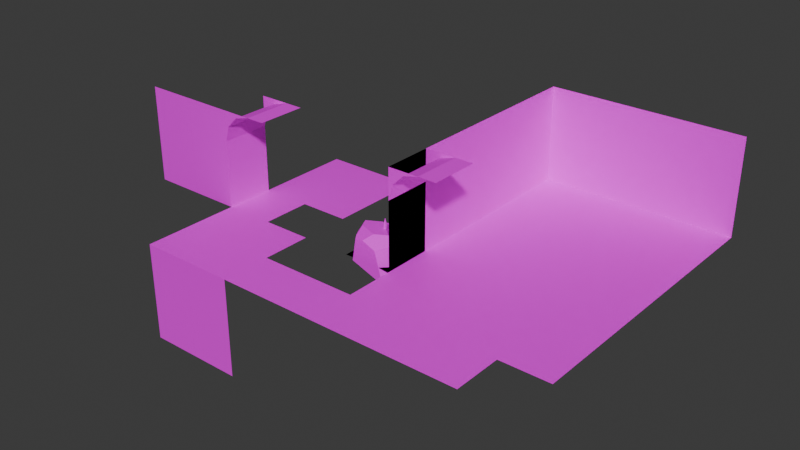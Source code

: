# Source: level-blocks.blend  (saved by Blender 4.0.36; exported with 4.5.12 LTS)
import bpy
from mathutils import Matrix  # noqa: F401  (used for matrix-valued properties, if any)

bpy.ops.wm.read_factory_settings(use_empty=True)
scene = bpy.context.scene
scene.name = 'Scene'

# ---- collections
col_collection = bpy.data.collections.new('Collection'); scene.collection.children.link(col_collection)

# ---- images (referenced by path relative to the original .blend; pixels are not part of the script)
import os
ASSET_DIR = os.environ.get("B2B_ASSET_DIR", "")  # directory of the original .blend (textures are referenced by path, not embedded)
HERE = os.path.dirname(os.path.abspath(__file__))  # packed textures are extracted next to this script under _unpacked/

def load_image(name, relpath, width, height, colorspace="sRGB"):
    """Load a texture the original file referenced (path relative to the .blend, or extracted next to this script)."""
    p = next((c for c in (os.path.join(HERE, relpath), os.path.join(ASSET_DIR, relpath)) if relpath and os.path.exists(c)), "")
    if p:
        img = bpy.data.images.load(p, check_existing=True)
        img.name = name
    else:  # same state as the original file: an image datablock whose file is absent (Cycles renders it pink)
        img = bpy.data.images.new(name, width, height)
        img.source = "FILE"
        img.filepath = "//" + (relpath or name)
    img.colorspace_settings.name = colorspace
    return img
img_db8_dither_png = load_image('db8-dither.png', 'db8-dither.png', 1024, 1024, 'sRGB')
img_dawnbringers_8_color_8x_png_001 = load_image('dawnbringers-8-color-8x.png.001', 'dawnbringers-8-color-8x.png', 1024, 1024, 'sRGB')
img_crate_tex_png_001 = load_image('crate_tex.png.001', 'crate_tex.png', 1024, 1024, 'sRGB')

# ---- materials (node trees are filled in below, after node groups)
mat_material_002 = bpy.data.materials.new('Material.002')
mat_material_002.alpha_threshold = 0.0
mat_material_002.use_transparent_shadow = False
mat_material_002.roughness = 0.5
mat_material_002.line_color = (0.0, 0.0, 0.0, 1.0)
mat_material = bpy.data.materials.new('Material')
mat_material.alpha_threshold = 0.0
mat_material.use_transparent_shadow = False
mat_material.roughness = 0.5
mat_material.line_color = (0.0, 0.0, 0.0, 1.0)
mat_material_001 = bpy.data.materials.new('Material.001')
mat_material_001.alpha_threshold = 0.0
mat_material_001.use_transparent_shadow = False
mat_material_001.roughness = 0.5
mat_material_001.line_color = (0.0, 0.0, 0.0, 1.0)

# ---- material node trees
mat_material_002.use_nodes = True; mat_material_002.node_tree.nodes.clear()
_N = mat_material_002.node_tree.nodes; _L = mat_material_002.node_tree.links
n0 = _N.new('ShaderNodeOutputMaterial'); n0.name = 'Material Output'; n0.location = (300, 300)
n1 = _N.new('ShaderNodeBsdfPrincipled'); n1.name = 'Principled BSDF'; n1.location = (10, 300)
n1.inputs[3].default_value = 1.45
n2 = _N.new('ShaderNodeTexImage'); n2.name = 'Image Texture'; n2.location = (-280, 280)
n2.image = img_db8_dither_png
n2.interpolation = 'Closest'
_L.new(n1.outputs[0], n0.inputs[0])
_L.new(n2.outputs[0], n1.inputs[0])
n0.is_active_output = True
mat_material.use_nodes = True; mat_material.node_tree.nodes.clear()
_N = mat_material.node_tree.nodes; _L = mat_material.node_tree.links
n0 = _N.new('ShaderNodeOutputMaterial'); n0.name = 'Material Output'; n0.location = (300, 300)
n1 = _N.new('ShaderNodeBsdfPrincipled'); n1.name = 'Principled BSDF'; n1.location = (10, 300)
n1.inputs[3].default_value = 1.45
n2 = _N.new('ShaderNodeTexImage'); n2.name = 'Image Texture'; n2.location = (-280, 280)
n2.image = img_dawnbringers_8_color_8x_png_001
_L.new(n1.outputs[0], n0.inputs[0])
_L.new(n2.outputs[0], n1.inputs[0])
n0.is_active_output = True
mat_material_001.use_nodes = True; mat_material_001.node_tree.nodes.clear()
_N = mat_material_001.node_tree.nodes; _L = mat_material_001.node_tree.links
n0 = _N.new('ShaderNodeOutputMaterial'); n0.name = 'Material Output'; n0.location = (300, 300)
n1 = _N.new('ShaderNodeBsdfPrincipled'); n1.name = 'Principled BSDF'; n1.location = (10, 300)
n1.inputs[3].default_value = 1.45
n2 = _N.new('ShaderNodeTexImage'); n2.name = 'Image Texture'; n2.location = (-280, 280)
n2.image = img_crate_tex_png_001
n2.interpolation = 'Closest'
_L.new(n1.outputs[0], n0.inputs[0])
_L.new(n2.outputs[0], n1.inputs[0])
n0.is_active_output = True

# ---- world
world_world = bpy.data.worlds.new('World'); scene.world = world_world
world_world.use_nodes = True; world_world.node_tree.nodes.clear()
_N = world_world.node_tree.nodes; _L = world_world.node_tree.links
n0 = _N.new('ShaderNodeOutputWorld'); n0.name = 'World Output'; n0.location = (300, 300)
n1 = _N.new('ShaderNodeBackground'); n1.name = 'Background'; n1.location = (10, 300)
n1.inputs[0].default_value = (0.05088, 0.05088, 0.05088, 1.0)
_L.new(n1.outputs[0], n0.inputs[0])
n0.is_active_output = True
world_world.color = (0.05088, 0.05088, 0.05088)
world_world.use_sun_shadow = False
world_world.sun_shadow_jitter_overblur = 0.0

# ---- meshes
me_cube_001 = bpy.data.meshes.new('Cube.001')
me_cube_001.from_pydata([(1.0, 1.0, 4.0), (1.0, 1.0, 0.0), (1.0, -1.0, 4.0), (1.0, -1.0, 0.0), (1.0, 1.0, 3.333), (1.0, 1.0, 2.667), (1.0, 1.0, 2.0), (1.0, 1.0, 1.333), (1.0, 1.0, 0.6667), (1.0, -1.0, 3.333), (1.0, -1.0, 2.667), (1.0, -1.0, 2.0), (1.0, -1.0, 1.333), (1.0, -1.0, 0.6667), (1.0, 0.0, 4.0), (1.0, 0.0, 0.0), (1.0, 0.0, 0.6667), (1.0, 0.0, 1.333), (1.0, 0.0, 2.0), (1.0, 0.0, 2.667), (1.0, 0.0, 3.333)], [], [(20, 14, 2, 9), (15, 16, 13, 3), (16, 17, 12, 13), (17, 18, 11, 12), (18, 19, 10, 11), (19, 20, 9, 10), (5, 4, 20, 19), (6, 5, 19, 18), (7, 6, 18, 17), (8, 7, 17, 16), (1, 8, 16, 15), (4, 0, 14, 20)])
_uv = me_cube_001.uv_layers.new(name='UVMap')
_uv.uv.foreach_set('vector', [0.4919, 0.998, 0.4337, 0.998, 0.4337, 0.998, 0.4919, 0.998, 0.2539, 0.9879, 0.3682, 0.9879, 0.3682, 0.9879, 0.2539, 0.9879, 0.3809, 0.998, 0.396, 0.998, 0.396, 0.998, 0.3809, 0.998, 0.4082, 0.9879, 0.4233, 0.9879, 0.4233, 0.9879, 0.4082, 0.9879, 0.4437, 0.998, 0.4588, 0.998, 0.4588, 0.998, 0.4437, 0.998, 0.47, 0.9879, 0.4851, 0.9879, 0.4851, 0.9879, 0.47, 0.9879, 0.47, 0.9929, 0.4851, 0.9929, 0.4851, 0.9929, 0.47, 0.9929, 0.4437, 0.998, 0.4588, 0.998, 0.4588, 0.998, 0.4437, 0.998, 0.4082, 0.9929, 0.4233, 0.9929, 0.4233, 0.9929, 0.4082, 0.9929, 0.3809, 0.998, 0.396, 0.998, 0.396, 0.998, 0.3809, 0.998, 0.2539, 0.9929, 0.3682, 0.9929, 0.3682, 0.9929, 0.2539, 0.9929, 0.4919, 0.998, 0.4337, 0.998, 0.4337, 0.998, 0.4919, 0.998])
me_cube_001.materials.append(mat_material_002)
me_cube_001.use_mirror_vertex_groups = False
me_cube_001.update()
me_cube_002 = bpy.data.meshes.new('Cube.002')
me_cube_002.from_pydata([(1.0, -1.0, 4.0), (1.0, -1.0, 0.0), (1.0, 1.0, 4.0), (1.0, 1.0, 0.0), (1.0, -1.0, 3.333), (1.0, -1.0, 2.667), (1.0, -1.0, 2.0), (1.0, -1.0, 1.333), (1.0, -1.0, 0.6667), (1.0, 1.0, 3.333), (1.0, 1.0, 2.667), (1.0, 1.0, 2.0), (1.0, 1.0, 1.333), (1.0, 1.0, 0.6667), (1.0, 0.0, 4.0), (1.0, 0.0, 0.0), (1.0, 0.0, 0.6667), (1.0, 0.0, 1.333), (1.0, 0.0, 2.0), (1.0, 0.0, 2.667), (1.0, 0.0, 3.333)], [], [(20, 9, 2, 14), (15, 3, 13, 16), (16, 13, 12, 17), (17, 12, 11, 18), (18, 11, 10, 19), (19, 10, 9, 20), (5, 19, 20, 4), (6, 18, 19, 5), (7, 17, 18, 6), (8, 16, 17, 7), (1, 15, 16, 8), (4, 20, 14, 0)])
_uv = me_cube_002.uv_layers.new(name='UVMap')
_uv.uv.foreach_set('vector', [0.4663, 0.7233, 0.4663, 0.7233, 0.4663, 0.7233, 0.4663, 0.7233, 0.4714, 0.706, 0.4714, 0.706, 0.4714, 0.706, 0.4714, 0.706, 0.4663, 0.7233, 0.4663, 0.7233, 0.4663, 0.7233, 0.4663, 0.7233, 0.4714, 0.706, 0.4714, 0.706, 0.4714, 0.706, 0.4714, 0.706, 0.4663, 0.7233, 0.4663, 0.7233, 0.4663, 0.7233, 0.4663, 0.7233, 0.4714, 0.706, 0.4714, 0.706, 0.4714, 0.706, 0.4714, 0.706, 0.4703, 0.7111, 0.4703, 0.7111, 0.4703, 0.7111, 0.4703, 0.7111, 0.4663, 0.7233, 0.4663, 0.7233, 0.4663, 0.7233, 0.4663, 0.7233, 0.4703, 0.7111, 0.4703, 0.7111, 0.4703, 0.7111, 0.4703, 0.7111, 0.4663, 0.7233, 0.4663, 0.7233, 0.4663, 0.7233, 0.4663, 0.7233, 0.4703, 0.7111, 0.4703, 0.7111, 0.4703, 0.7111, 0.4703, 0.7111, 0.4663, 0.7233, 0.4663, 0.7233, 0.4663, 0.7233, 0.4663, 0.7233])
me_cube_002.materials.append(mat_material)
me_cube_002.use_mirror_vertex_groups = False
me_cube_002.update()
me_plane = bpy.data.meshes.new('Plane')
me_plane.from_pydata([(-1.0, -1.0, 0.0), (1.0, -1.0, 0.0), (-1.0, 1.0, 0.0), (1.0, 1.0, 0.0)], [], [(0, 1, 3, 2)])
_uv = me_plane.uv_layers.new(name='UVMap')
_uv.uv.foreach_set('vector', [0.5403, 0.7194, 0.5403, 0.7194, 0.5403, 0.7194, 0.5403, 0.7194])
me_plane.materials.append(mat_material)
me_plane.update()
me_plane_001 = bpy.data.meshes.new('Plane.001')
me_plane_001.from_pydata([(-1.0, -1.0, 0.0), (1.0, -1.0, 0.0), (-1.0, 1.0, 0.0), (1.0, 1.0, 0.0), (0.0, -1.0, 0.0), (0.0, 1.0, 0.0), (-1.0, 0.0, 0.0), (1.0, 0.0, 0.0), (0.0, 0.0, 0.0)], [], [(8, 7, 3, 5), (6, 8, 5, 2), (0, 4, 8, 6), (4, 1, 7, 8)])
_uv = me_plane_001.uv_layers.new(name='UVMap')
_uv.uv.foreach_set('vector', [0.5364, 0.708, 0.5364, 0.708, 0.5364, 0.708, 0.5364, 0.708, 0.5353, 0.7187, 0.5353, 0.7187, 0.5353, 0.7187, 0.5353, 0.7187, 0.5364, 0.708, 0.5364, 0.708, 0.5364, 0.708, 0.5364, 0.708, 0.5353, 0.7187, 0.5353, 0.7187, 0.5353, 0.7187, 0.5353, 0.7187])
me_plane_001.materials.append(mat_material)
me_plane_001.update()
me_cube_006 = bpy.data.meshes.new('Cube.006')
me_cube_006.from_pydata([(1.0, -1.0, 0.0), (1.0, 1.0, 0.0), (1.0, -1.0, 2.667), (1.0, -1.0, 2.0), (1.0, -1.0, 1.333), (1.0, -1.0, 0.6667), (1.0, 1.0, 2.667), (1.0, 1.0, 2.0), (1.0, 1.0, 1.333), (1.0, 1.0, 0.6667), (1.0, 0.0, 0.0), (1.0, 0.0, 0.6667), (1.0, 0.0, 1.333), (1.0, 0.0, 2.0), (1.0, 0.0, 2.667), (3.0, -1.0, 4.0), (3.0, 1.0, 4.0), (3.0, 0.0, 4.0), (1.0, -1.0, 2.75), (2.25, -1.0, 4.0), (1.167, -1.0, 3.375), (1.625, -1.0, 3.833), (2.25, 1.0, 4.0), (1.0, 1.0, 2.75), (1.625, 1.0, 3.833), (1.167, 1.0, 3.375), (2.25, 0.0, 4.0), (1.0, 0.0, 2.75), (1.625, 0.0, 3.833), (1.167, 0.0, 3.375), (1.0, -1.0, 3.333), (1.0, -1.0, 4.0), (1.0, 1.0, 2.75), (2.25, 1.0, 4.0), (1.167, 1.0, 3.375), (1.625, 1.0, 3.833), (1.0, 1.0, 3.333), (1.0, 1.0, 4.0), (1.479, -1.0, 4.0)], [], [(10, 1, 9, 11), (11, 9, 8, 12), (12, 8, 7, 13), (13, 7, 6, 14), (26, 22, 16, 17), (3, 13, 14, 2), (4, 12, 13, 3), (5, 11, 12, 4), (0, 10, 11, 5), (23, 27, 14, 6), (19, 26, 17, 15), (27, 23, 25, 29), (29, 25, 24, 28), (28, 24, 22, 26), (18, 27, 29, 20), (20, 29, 28, 21), (21, 28, 26, 19), (14, 27, 18, 2), (20, 21, 31, 30), (20, 30, 18), (21, 38, 31), (34, 36, 37, 35), (34, 32, 36), (35, 37, 33), (38, 21, 19)])
_uv = me_cube_006.uv_layers.new(name='UVMap')
_uv.uv.foreach_set('vector', [0.4714, 0.706, 0.4714, 0.706, 0.4714, 0.706, 0.4714, 0.706, 0.4663, 0.7233, 0.4663, 0.7233, 0.4663, 0.7233, 0.4663, 0.7233, 0.4714, 0.706, 0.4714, 0.706, 0.4714, 0.706, 0.4714, 0.706, 0.4663, 0.7233, 0.4663, 0.7233, 0.4663, 0.7233, 0.4663, 0.7233, 0.4675, 0.7233, 0.4675, 0.7233, 0.4675, 0.7233, 0.4675, 0.7233, 0.4663, 0.7233, 0.4663, 0.7233, 0.4663, 0.7233, 0.4663, 0.7233, 0.4703, 0.7111, 0.4703, 0.7111, 0.4703, 0.7111, 0.4703, 0.7111, 0.4663, 0.7233, 0.4663, 0.7233, 0.4663, 0.7233, 0.4663, 0.7233, 0.4703, 0.7111, 0.4703, 0.7111, 0.4703, 0.7111, 0.4703, 0.7111, 0.4688, 0.706, 0.4688, 0.706, 0.4688, 0.706, 0.4688, 0.706, 0.4675, 0.7233, 0.4675, 0.7233, 0.4675, 0.7233, 0.4675, 0.7233, 0.4688, 0.706, 0.4688, 0.706, 0.4688, 0.706, 0.4688, 0.706, 0.4675, 0.7233, 0.4675, 0.7233, 0.4675, 0.7233, 0.4675, 0.7233, 0.4688, 0.706, 0.4688, 0.706, 0.4688, 0.706, 0.4688, 0.706, 0.4685, 0.7111, 0.4685, 0.7111, 0.4685, 0.7111, 0.4685, 0.7111, 0.4678, 0.7233, 0.4678, 0.7233, 0.4678, 0.7233, 0.4678, 0.7233, 0.4688, 0.7111, 0.4688, 0.7111, 0.4688, 0.7111, 0.4688, 0.7111, 0.4685, 0.7111, 0.4685, 0.7111, 0.4685, 0.7111, 0.4685, 0.7111, 0.4678, 0.7233, 0.4678, 0.7233, 0.4678, 0.7233, 0.4678, 0.7233, 0.4682, 0.7111, 0.4682, 0.7111, 0.4682, 0.7111, 0.4686, 0.7233, 0.4686, 0.7233, 0.4686, 0.7233, 0.4678, 0.7233, 0.4678, 0.7233, 0.4678, 0.7233, 0.4678, 0.7233, 0.4682, 0.7111, 0.4682, 0.7111, 0.4682, 0.7111, 0.4686, 0.7152, 0.4686, 0.7152, 0.4686, 0.7152, 0.4686, 0.7152, 0.4686, 0.7152, 0.4686, 0.7152])
me_cube_006.materials.append(mat_material)
me_cube_006.use_mirror_vertex_groups = False
me_cube_006.update()
me_cube = bpy.data.meshes.new('Cube')
me_cube.from_pydata([(0.5, 0.5, 0.5), (0.5, 0.5, -0.5), (0.5, -0.5, 0.5), (0.5, -0.5, -0.5), (-0.5, 0.5, 0.5), (-0.5, 0.5, -0.5), (-0.5, -0.5, 0.5), (-0.5, -0.5, -0.5)], [], [(0, 4, 6, 2), (3, 2, 6, 7), (7, 6, 4, 5), (5, 1, 3, 7), (1, 0, 2, 3), (5, 4, 0, 1)])
_uv = me_cube.uv_layers.new(name='UVMap')
_uv.uv.foreach_set('vector', [0.5, 1.0, 0.0, 1.0, 0.0, 0.5, 0.5, 0.5, 1.0, 0.5, 1.0, 1.0, 0.5, 1.0, 0.5, 0.5, 0.5, 0.0, 0.5, 0.5, 1.0, 0.5, 1.0, 0.0, 0.0, 1.0, 0.5, 1.0, 0.5, 0.5, 0.0, 0.5, 0.5, 0.0, 0.5, 0.5, 0.0, 0.5, 0.0, 0.0, 0.5, 0.5, 0.5, 1.0, 1.0, 1.0, 1.0, 0.5])
me_cube.materials.append(mat_material_001)
me_cube.use_mirror_vertex_groups = False
me_cube.update()
me_cylinder_003 = bpy.data.meshes.new('Cylinder.003')
me_cylinder_003.from_pydata([(0.0, 0.1371, 0.0402), (0.06853, 0.1187, 0.0402), (0.1187, 0.06853, 0.0402), (0.1371, 0.0, 0.0402), (0.1187, -0.06853, 0.0402), (0.06853, -0.1187, 0.0402), (0.0, -0.1371, 0.0402), (-0.06853, -0.1187, 0.0402), (-0.1187, -0.06853, 0.0402), (-0.1371, 0.0, 0.0402), (-0.1187, 0.06853, 0.0402), (-0.06853, 0.1187, 0.0402), (0.0, 0.1072, 0.9106), (0.0, 0.1371, 0.8931), (0.05361, 0.09286, 0.9219), (0.06853, 0.1187, 0.9045), (0.09286, 0.05361, 0.9219), (0.1187, 0.06853, 0.9045), (0.1072, 0.0, 0.9219), (0.1371, 0.0, 0.9045), (0.09286, -0.05361, 0.9219), (0.1187, -0.06853, 0.9045), (0.05361, -0.09286, 0.9219), (0.06853, -0.1187, 0.9045), (0.0, -0.1072, 0.9219), (0.0, -0.1371, 0.9045), (-0.05361, -0.09286, 0.9106), (-0.06853, -0.1187, 0.8931), (-0.09286, -0.05361, 0.8964), (-0.1187, -0.06853, 0.8789), (-0.1072, 0.0, 0.8743), (-0.1371, 0.0, 0.8568), (-0.09286, 0.05361, 0.8743), (-0.1187, 0.06853, 0.8568), (-0.05361, 0.09286, 0.8964), (-0.06853, 0.1187, 0.8789), (0.0, 0.119, 0.9106), (0.05948, 0.103, 0.9219), (0.103, 0.05948, 0.9219), (0.119, 0.0, 0.9219), (0.103, -0.05948, 0.9219), (0.05948, -0.103, 0.9219), (0.0, -0.119, 0.9219), (-0.05948, -0.103, 0.9106), (-0.103, -0.05948, 0.8964), (-0.119, 0.0, 0.8743), (-0.103, 0.05948, 0.8743), (-0.05948, 0.103, 0.8964), (-0.00464, 0.01728, 0.8624), (0.01264, 0.01265, 0.8624), (0.01727, -0.004631, 0.8624), (0.004622, -0.01728, 0.8624), (-0.01266, -0.01265, 0.8624), (-0.01734, 0.004467, 0.8624), (-0.1003, 0.02597, 0.8743), (-0.1114, 0.02836, 0.8743), (-0.1284, 0.03225, 0.8568), (-0.1371, 0.0, 0.596), (-0.1285, 0.03179, 0.7377), (-0.1264, 0.0399, 0.649), (-0.1272, 0.03672, 0.6019), (-0.1319, 0.01906, 0.5747), (-0.1321, 0.02666, 0.8568), (-0.137, 0.008315, 0.8568), (-0.1503, 0.01639, 0.6116), (-0.148, 0.0252, 0.6122), (-0.1457, 0.03363, 0.6456), (-0.1375, 0.02239, 0.7508), (-0.1404, 0.01171, 0.7474), (-0.1512, 0.01298, 0.6455), (-0.1371, 0.0, 0.7486), (-0.1371, 0.0, 0.6395), (-1.608e-09, 0.1072, 0.8624), (0.05361, 0.09286, 0.8624), (0.09286, 0.05361, 0.8624), (0.1072, 0.0, 0.8624), (0.09286, -0.05361, 0.8624), (0.05361, -0.09286, 0.8624), (-1.608e-09, -0.1072, 0.8624), (-0.05361, -0.09286, 0.8624), (-0.09286, -0.05361, 0.8624), (-0.1072, 0.0, 0.8624), (-0.1002, 0.02611, 0.8624), (-0.09286, 0.05361, 0.8624), (-0.05361, 0.09286, 0.8624), (-0.001788, 0.0191, 0.8927), (0.01549, 0.01447, 0.8927), (-0.01448, 0.006281, 0.8927), (0.02013, -0.002817, 0.8927), (0.007474, -0.01547, 0.8927), (-0.009809, -0.01084, 0.8927), (-0.002643, 0.01648, 0.9264), (0.01387, 0.009726, 0.9277), (-0.0166, 0.005462, 0.9234), (0.01649, -0.007893, 0.926), (0.002591, -0.01876, 0.923), (-0.01393, -0.012, 0.9217), (-0.005736, 0.005618, 0.9515), (0.008316, -0.005417, 0.9524), (-0.02178, -0.0007568, 0.9462), (0.006418, -0.0227, 0.9482), (-0.009533, -0.02894, 0.943), (-0.02359, -0.01791, 0.9421), (-0.01265, 0.02125, 0.9303), (0.003937, 0.008224, 0.9303), (-0.03158, 0.01372, 0.9303), (0.001697, -0.01217, 0.9303), (-0.01713, -0.01954, 0.9303), (-0.03371, -0.006518, 0.9303), (-0.009039, 0.05409, 0.9718), (0.03425, 0.02009, 0.9718), (-0.05848, 0.03445, 0.9718), (0.0284, -0.03314, 0.9718), (-0.02073, -0.05238, 0.9718), (-0.06402, -0.01839, 0.9718), (-0.008475, 0.05922, 1.034), (0.03898, 0.02195, 1.034), (-0.06268, 0.03769, 1.034), (0.03257, -0.03642, 1.034), (-0.0213, -0.05751, 1.034), (-0.06876, -0.02024, 1.034), (-0.01124, 0.03409, 1.103), (0.01579, 0.01286, 1.103), (-0.0421, 0.02183, 1.103), (0.01214, -0.02037, 1.103), (-0.01854, -0.03238, 1.103), (-0.04556, -0.01116, 1.103), (-0.01492, 0.0008116, 1.187), (-0.01951, 0.016, 0.9497), (-0.009472, 0.008111, 0.9497), (-0.03098, 0.01144, 0.9497), (-0.01083, -0.004239, 0.9497), (-0.02223, -0.008703, 0.9497), (-0.03227, -0.0008164, 0.9497), (-0.01733, 0.03589, 0.9748), (0.008886, 0.0153, 0.9748), (-0.04727, 0.02399, 0.9748), (0.005344, -0.01694, 0.9748), (-0.02441, -0.02859, 0.9748), (-0.05063, -0.008005, 0.9748), (-0.01699, 0.03899, 1.013), (0.01175, 0.01642, 1.013), (-0.04981, 0.02595, 1.013), (0.00787, -0.01892, 1.013), (-0.02475, -0.0317, 1.013), (-0.05349, -0.009128, 1.013), (-0.01866, 0.02377, 1.054), (-0.002295, 0.01092, 1.054), (-0.03735, 0.01635, 1.054), (-0.004505, -0.009205, 1.054), (-0.02308, -0.01648, 1.054), (-0.03945, -0.003627, 1.054), (-0.02089, 0.003622, 1.105), (-0.009058, 0.02353, 0.9066), (0.0133, 0.00597, 0.9066), (-0.0346, 0.01338, 0.9064), (0.01028, -0.02153, 0.9064), (-0.0151, -0.03147, 0.9063), (-0.03747, -0.01391, 0.9063), (-0.003993, 0.06808, 0.9857), (0.05438, 0.02224, 0.9857), (-0.07067, 0.04159, 0.9854), (0.04649, -0.04956, 0.9854), (-0.01977, -0.07551, 0.9851), (-0.07815, -0.02967, 0.9851), (-0.002937, 0.07538, 1.105), (0.06106, 0.02512, 1.104), (-0.07603, 0.04634, 1.104), (0.05241, -0.05359, 1.104), (-0.02024, -0.08204, 1.104), (-0.08424, -0.03178, 1.104), (-0.006339, 0.04191, 1.234), (0.0301, 0.01329, 1.234), (-0.04796, 0.02537, 1.234), (0.02518, -0.03153, 1.234), (-0.01619, -0.04773, 1.234), (-0.05263, -0.01911, 1.234), (-0.01091, -0.002445, 1.395), (-5.533e-08, 0.4572, 0.1008), (0.2286, 0.396, 0.1008), (0.396, 0.2286, 0.1008), (0.4572, 0.0, 0.1008), (0.396, -0.2286, 0.1008), (0.2286, -0.396, 0.1008), (-5.533e-08, -0.4572, 0.1008), (-0.2286, -0.396, 0.1008), (-0.396, -0.2286, 0.1008), (-0.4572, 0.0, 0.1008), (-0.396, 0.2286, 0.1008), (-0.2286, 0.396, 0.1008), (-8.303e-08, 0.208, 0.04599), (0.104, 0.1801, 0.04599), (0.1801, 0.104, 0.04599), (0.208, 0.0, 0.04599), (0.1801, -0.104, 0.04599), (0.104, -0.1801, 0.04599), (-8.303e-08, -0.208, 0.04599), (-0.104, -0.1801, 0.04599), (-0.1801, -0.104, 0.04599), (-0.208, 0.0, 0.04599), (-0.1801, 0.104, 0.04599), (-0.104, 0.1801, 0.04599), (-5.912e-08, 0.4982, 0.0908), (0.2491, 0.4315, 0.0908), (0.4315, 0.2491, 0.0908), (0.4982, -8.047e-11, 0.0908), (0.4315, -0.2491, 0.0908), (0.2491, -0.4315, 0.0908), (-5.912e-08, -0.4982, 0.0908), (-0.2491, -0.4315, 0.0908), (-0.4315, -0.2491, 0.0908), (-0.4982, -8.047e-11, 0.0908), (-0.4315, 0.2491, 0.0908), (-0.2491, 0.4315, 0.0908), (-5.123e-08, 0.4153, 0.04009), (0.2077, 0.3597, 0.04009), (0.3597, 0.2077, 0.04009), (0.4153, -6.708e-11, 0.04009), (0.3597, -0.2077, 0.04009), (0.2077, -0.3597, 0.04009), (-5.123e-08, -0.4153, 0.04009), (-0.2077, -0.3597, 0.04009), (-0.3597, -0.2077, 0.04009), (-0.4153, -6.708e-11, 0.04009), (-0.3597, 0.2077, 0.04009), (-0.2077, 0.3597, 0.04009), (-3.507e-08, 0.271, -0.009172), (0.1355, 0.2347, -0.009172), (0.2347, 0.1355, -0.009172), (0.271, 1.393e-10, -0.009172), (0.2347, -0.1355, -0.009172), (0.1355, -0.2347, -0.009172), (-3.507e-08, -0.271, -0.009172), (-0.1355, -0.2347, -0.009172), (-0.2347, -0.1355, -0.009172), (-0.271, 1.393e-10, -0.009172), (-0.2347, 0.1355, -0.009172), (-0.1355, 0.2347, -0.009172), (-8.533e-08, 0.3575, 0.04599), (0.1787, 0.3096, 0.04599), (0.3096, 0.1787, 0.04599), (0.3575, 0.0, 0.04599), (0.3096, -0.1787, 0.04599), (0.1787, -0.3096, 0.04599), (-8.533e-08, -0.3575, 0.04599), (-0.1787, -0.3096, 0.04599), (-0.3096, -0.1787, 0.04599), (-0.3575, 0.0, 0.04599), (-0.3096, 0.1787, 0.04599), (-0.1787, 0.3096, 0.04599), (-0.3106, 0.07516, 0.1719), (-0.3181, 0.04704, 0.1587), (-0.3407, 0.04802, 0.1458), (-0.3517, 0.07516, 0.1387), (-0.3407, 0.1023, 0.1458), (-0.3181, 0.1033, 0.1587), (-0.3365, 0.07516, 0.2357), (-0.3473, 0.04704, 0.2232), (-0.3705, 0.04802, 0.2028), (-0.3806, 0.07516, 0.1921), (-0.3705, 0.1023, 0.2028), (-0.3473, 0.1033, 0.2232), (-0.379, 0.07516, 0.3132), (-0.3909, 0.04704, 0.3018), (-0.4132, 0.04802, 0.278), (-0.4227, 0.07516, 0.2655), (-0.4132, 0.1023, 0.278), (-0.3909, 0.1033, 0.3018), (-0.4418, 0.07516, 0.3821), (-0.4479, 0.04704, 0.3636), (-0.4595, 0.04802, 0.3291), (-0.465, 0.07516, 0.3133), (-0.4595, 0.1023, 0.3291), (-0.4479, 0.1033, 0.3636), (-0.5131, 0.07516, 0.4081), (-0.513, 0.04704, 0.3907), (-0.5126, 0.04802, 0.356), (-0.5124, 0.07516, 0.339), (-0.5126, 0.1023, 0.356), (-0.513, 0.1033, 0.3907), (-0.5827, 0.07516, 0.3943), (-0.5763, 0.04704, 0.3788), (-0.564, 0.04802, 0.3492), (-0.5583, 0.07516, 0.3353), (-0.564, 0.1023, 0.3492), (-0.5763, 0.1033, 0.3788), (-0.6417, 0.07516, 0.3548), (-0.6298, 0.04704, 0.343), (-0.6072, 0.04802, 0.3203), (-0.5966, 0.07516, 0.3097), (-0.6072, 0.1023, 0.3203), (-0.6298, 0.1033, 0.343), (-0.6811, 0.07516, 0.2958), (-0.6657, 0.04704, 0.2894), (-0.6361, 0.04802, 0.2772), (-0.6222, 0.07516, 0.2714), (-0.6361, 0.1023, 0.2772), (-0.6657, 0.1033, 0.2894), (-0.695, 0.07516, 0.2262), (-0.6782, 0.04704, 0.2262), (-0.6462, 0.04802, 0.2262), (-0.6312, 0.07516, 0.2262), (-0.6462, 0.1023, 0.2262), (-0.6782, 0.1033, 0.2262), (-0.6811, 0.07516, 0.1566), (-0.6657, 0.04704, 0.163), (-0.6361, 0.04802, 0.1752), (-0.6222, 0.07516, 0.181), (-0.6361, 0.1023, 0.1752), (-0.6657, 0.1033, 0.163), (-0.6417, 0.07516, 0.09757), (-0.6298, 0.04704, 0.1094), (-0.6071, 0.04802, 0.1319), (-0.5954, 0.07516, 0.1411), (-0.6071, 0.1023, 0.1319), (-0.6298, 0.1033, 0.1094), (-0.582, 0.07516, 0.05723), (-0.5709, 0.04704, 0.06661), (-0.5523, 0.04802, 0.08797), (-0.5427, 0.07516, 0.09692), (-0.5523, 0.1023, 0.08797), (-0.5709, 0.1033, 0.06661), (-0.4969, 0.07516, 0.02337), (-0.4878, 0.04704, 0.0283), (-0.4785, 0.04802, 0.04827), (-0.4748, 0.07516, 0.05851), (-0.4785, 0.1023, 0.04827), (-0.4878, 0.1033, 0.0283), (-0.3947, 0.07516, -0.005009), (-0.3981, 0.04704, 0.006571), (-0.4051, 0.04802, 0.0293), (-0.4086, 0.07516, 0.04031), (-0.4051, 0.1023, 0.0293), (-0.3981, 0.1033, 0.006571), (-0.3159, 0.07516, 0.008827), (-0.3278, 0.04704, 0.02067), (-0.3504, 0.04802, 0.0433), (-0.3611, 0.07516, 0.05395), (-0.3504, 0.1023, 0.0433), (-0.3278, 0.1033, 0.02067), (-0.2962, 0.07516, 0.09323), (-0.3085, 0.04704, 0.09404), (-0.3323, 0.04802, 0.09605), (-0.3437, 0.07516, 0.09641), (-0.3323, 0.1023, 0.09605), (-0.3085, 0.1033, 0.09404)], [], [(11, 35, 13, 0), (2, 17, 19, 3), (3, 19, 21, 4), (4, 21, 23, 5), (5, 23, 25, 6), (6, 25, 27, 7), (7, 27, 29, 8), (8, 29, 31, 70, 71, 57, 9), (9, 57, 61, 60, 59, 58, 56, 33, 10), (10, 33, 35, 11), (0, 13, 15, 1), (1, 15, 17, 2), (0, 1, 2, 3, 4, 5, 6, 7, 8, 9, 10, 11), (15, 13, 36, 37), (17, 15, 37, 38), (19, 17, 38, 39), (21, 19, 39, 40), (23, 21, 40, 41), (25, 23, 41, 42), (27, 25, 42, 43), (29, 27, 43, 44), (31, 29, 44, 45), (33, 56, 55, 46), (35, 33, 46, 47), (13, 35, 47, 36), (12, 34, 84, 72), (12, 14, 37, 36), (14, 16, 38, 37), (16, 18, 39, 38), (18, 20, 40, 39), (20, 22, 41, 40), (22, 24, 42, 41), (24, 26, 43, 42), (26, 28, 44, 43), (28, 30, 45, 44), (30, 54, 55, 45), (32, 34, 47, 46), (34, 12, 36, 47), (16, 14, 73, 74), (30, 28, 80, 81), (24, 22, 77, 78), (18, 16, 74, 75), (32, 54, 82, 83), (26, 24, 78, 79), (20, 18, 75, 76), (34, 32, 83, 84), (14, 12, 72, 73), (28, 26, 79, 80), (22, 20, 76, 77), (61, 57, 64), (55, 54, 32, 46), (55, 62, 63, 45), (82, 54, 30, 81), (64, 57, 71), (45, 63, 31), (62, 55, 56), (69, 66, 65, 64), (60, 61, 65), (66, 59, 60), (58, 59, 66, 67), (56, 58, 67, 62), (68, 70, 31, 63), (69, 71, 70, 68), (66, 60, 65), (65, 61, 64), (69, 64, 71), (67, 66, 69, 68), (62, 67, 68, 63), (48, 49, 73, 72), (49, 74, 73), (49, 50, 75, 74), (50, 76, 75), (50, 51, 77, 76), (51, 78, 77), (51, 52, 79, 78), (52, 80, 79), (52, 53, 81, 80), (53, 83, 82), (53, 48, 84, 83), (48, 72, 84), (53, 82, 81), (52, 51, 89, 90), (87, 90, 96, 93), (49, 48, 85, 86), (51, 50, 88, 89), (50, 49, 86, 88), (53, 52, 90, 87), (48, 53, 87, 85), (96, 95, 101, 102), (89, 88, 94, 95), (85, 87, 93, 91), (90, 89, 95, 96), (88, 86, 92, 94), (86, 85, 91, 92), (98, 97, 99, 102, 101, 100), (94, 92, 98, 100), (92, 91, 97, 98), (93, 96, 102, 99), (95, 94, 100, 101), (91, 93, 99, 97), (104, 103, 105, 108, 107, 106), (111, 117, 120, 114), (106, 112, 110, 104), (104, 110, 109, 103), (105, 111, 114, 108), (107, 113, 112, 106), (103, 109, 111, 105), (108, 114, 113, 107), (120, 126, 125, 119), (113, 119, 118, 112), (109, 115, 117, 111), (114, 120, 119, 113), (112, 118, 116, 110), (110, 116, 115, 109), (123, 127, 126), (118, 124, 122, 116), (116, 122, 121, 115), (117, 123, 126, 120), (119, 125, 124, 118), (115, 121, 123, 117), (125, 127, 124), (121, 127, 123), (126, 127, 125), (124, 127, 122), (122, 127, 121), (129, 128, 130, 133, 132, 131), (136, 142, 145, 139), (131, 137, 135, 129), (129, 135, 134, 128), (130, 136, 139, 133), (132, 138, 137, 131), (128, 134, 136, 130), (133, 139, 138, 132), (145, 151, 150, 144), (138, 144, 143, 137), (134, 140, 142, 136), (139, 145, 144, 138), (137, 143, 141, 135), (135, 141, 140, 134), (148, 152, 151), (143, 149, 147, 141), (141, 147, 146, 140), (142, 148, 151, 145), (144, 150, 149, 143), (140, 146, 148, 142), (150, 152, 149), (146, 152, 148), (151, 152, 150), (149, 152, 147), (147, 152, 146), (154, 156, 157, 158, 155, 153), (161, 164, 170, 167), (156, 154, 160, 162), (154, 153, 159, 160), (155, 158, 164, 161), (157, 156, 162, 163), (153, 155, 161, 159), (158, 157, 163, 164), (170, 169, 175, 176), (163, 162, 168, 169), (159, 161, 167, 165), (164, 163, 169, 170), (162, 160, 166, 168), (160, 159, 165, 166), (173, 176, 177), (168, 166, 172, 174), (166, 165, 171, 172), (167, 170, 176, 173), (169, 168, 174, 175), (165, 167, 173, 171), (175, 174, 177), (171, 173, 177), (176, 175, 177), (174, 172, 177), (172, 171, 177), (190, 201, 200, 199, 198, 197, 196, 195, 194, 193, 192, 191), (238, 239, 179, 178), (239, 240, 180, 179), (240, 241, 181, 180), (241, 242, 182, 181), (242, 243, 183, 182), (243, 244, 184, 183), (244, 245, 185, 184), (245, 246, 186, 185), (246, 247, 187, 186), (247, 248, 188, 187), (248, 249, 189, 188), (249, 238, 178, 189), (189, 178, 202, 213), (179, 180, 204, 203), (186, 187, 211, 210), (183, 184, 208, 207), (180, 181, 205, 204), (187, 188, 212, 211), (184, 185, 209, 208), (181, 182, 206, 205), (188, 189, 213, 212), (178, 179, 203, 202), (185, 186, 210, 209), (182, 183, 207, 206), (206, 207, 219, 218), (213, 202, 214, 225), (203, 204, 216, 215), (210, 211, 223, 222), (207, 208, 220, 219), (204, 205, 217, 216), (211, 212, 224, 223), (208, 209, 221, 220), (205, 206, 218, 217), (212, 213, 225, 224), (202, 203, 215, 214), (209, 210, 222, 221), (218, 219, 231, 230), (225, 214, 226, 237), (215, 216, 228, 227), (222, 223, 235, 234), (219, 220, 232, 231), (216, 217, 229, 228), (223, 224, 236, 235), (220, 221, 233, 232), (217, 218, 230, 229), (224, 225, 237, 236), (214, 215, 227, 226), (221, 222, 234, 233), (226, 227, 228, 229, 230, 231, 232, 233, 234, 235, 236, 237), (190, 191, 239, 238), (191, 192, 240, 239), (192, 193, 241, 240), (193, 194, 242, 241), (194, 195, 243, 242), (195, 196, 244, 243), (196, 197, 245, 244), (197, 198, 246, 245), (198, 199, 247, 246), (199, 200, 248, 247), (200, 201, 249, 248), (201, 190, 238, 249), (250, 256, 257, 251), (251, 257, 258, 252), (252, 258, 259, 253), (253, 259, 260, 254), (254, 260, 261, 255), (255, 261, 256, 250), (256, 262, 263, 257), (257, 263, 264, 258), (258, 264, 265, 259), (259, 265, 266, 260), (260, 266, 267, 261), (261, 267, 262, 256), (262, 268, 269, 263), (263, 269, 270, 264), (264, 270, 271, 265), (265, 271, 272, 266), (266, 272, 273, 267), (267, 273, 268, 262), (268, 274, 275, 269), (269, 275, 276, 270), (270, 276, 277, 271), (271, 277, 278, 272), (272, 278, 279, 273), (273, 279, 274, 268), (274, 280, 281, 275), (275, 281, 282, 276), (276, 282, 283, 277), (277, 283, 284, 278), (278, 284, 285, 279), (279, 285, 280, 274), (280, 286, 287, 281), (281, 287, 288, 282), (282, 288, 289, 283), (283, 289, 290, 284), (284, 290, 291, 285), (285, 291, 286, 280), (286, 292, 293, 287), (287, 293, 294, 288), (288, 294, 295, 289), (289, 295, 296, 290), (290, 296, 297, 291), (291, 297, 292, 286), (292, 298, 299, 293), (293, 299, 300, 294), (294, 300, 301, 295), (295, 301, 302, 296), (296, 302, 303, 297), (297, 303, 298, 292), (298, 304, 305, 299), (299, 305, 306, 300), (300, 306, 307, 301), (301, 307, 308, 302), (302, 308, 309, 303), (303, 309, 304, 298), (304, 310, 311, 305), (305, 311, 312, 306), (306, 312, 313, 307), (307, 313, 314, 308), (308, 314, 315, 309), (309, 315, 310, 304), (310, 316, 317, 311), (311, 317, 318, 312), (312, 318, 319, 313), (313, 319, 320, 314), (314, 320, 321, 315), (315, 321, 316, 310), (316, 322, 323, 317), (317, 323, 324, 318), (318, 324, 325, 319), (319, 325, 326, 320), (320, 326, 327, 321), (321, 327, 322, 316), (322, 328, 329, 323), (323, 329, 330, 324), (324, 330, 331, 325), (325, 331, 332, 326), (326, 332, 333, 327), (327, 333, 328, 322), (328, 334, 335, 329), (329, 335, 336, 330), (330, 336, 337, 331), (331, 337, 338, 332), (332, 338, 339, 333), (333, 339, 334, 328), (334, 340, 341, 335), (335, 341, 342, 336), (336, 342, 343, 337), (337, 343, 344, 338), (338, 344, 345, 339), (339, 345, 340, 334), (340, 250, 251, 341), (341, 251, 252, 342), (342, 252, 253, 343), (343, 253, 254, 344), (344, 254, 255, 345), (345, 255, 250, 340)])
_uv = me_cylinder_003.uv_layers.new(name='UVMap')
_uv.uv.foreach_set('vector', [0.5037, 0.5231, 0.4943, 0.5231, 0.5038, 0.5231, 0.5126, 0.5231, 0.5864, 0.5231, 0.5818, 0.5231, 0.6305, 0.5231, 0.6327, 0.5231, 0.6327, 0.5231, 0.6305, 0.5231, 0.6715, 0.5231, 0.6716, 0.5231, 0.6716, 0.5231, 0.6715, 0.5231, 0.6944, 0.5231, 0.6933, 0.5231, 0.6933, 0.5231, 0.6944, 0.5231, 0.6916, 0.5231, 0.6906, 0.5231, 0.6906, 0.5231, 0.6916, 0.5231, 0.6612, 0.5231, 0.6619, 0.5231, 0.6619, 0.5231, 0.6612, 0.5231, 0.6105, 0.5231, 0.614, 0.5231, 0.614, 0.5231, 0.6105, 0.5231, 0.5551, 0.5231, 0.556, 0.5231, 0.5569, 0.5231, 0.5572, 0.5231, 0.5615, 0.5231, 0.5615, 0.5231, 0.5572, 0.5231, 0.5455, 0.5231, 0.5344, 0.5231, 0.532, 0.5231, 0.5362, 0.5231, 0.5348, 0.5231, 0.5125, 0.5231, 0.5209, 0.5231, 0.5209, 0.5231, 0.5125, 0.5231, 0.4943, 0.5231, 0.5037, 0.5231, 0.5126, 0.5231, 0.5038, 0.5231, 0.536, 0.5231, 0.543, 0.5231, 0.543, 0.5231, 0.536, 0.5231, 0.5818, 0.5231, 0.5864, 0.5231, 0.5126, 0.5231, 0.543, 0.5231, 0.5864, 0.5231, 0.6327, 0.5231, 0.6716, 0.5231, 0.6933, 0.5231, 0.6906, 0.5231, 0.6619, 0.5231, 0.614, 0.5231, 0.5615, 0.5231, 0.5209, 0.5231, 0.5037, 0.5231, 0.536, 0.5231, 0.5038, 0.5231, 0.5154, 0.5231, 0.5433, 0.5231, 0.5818, 0.5231, 0.536, 0.5231, 0.5433, 0.5231, 0.5833, 0.5231, 0.6305, 0.5231, 0.5818, 0.5231, 0.5833, 0.5231, 0.6261, 0.5231, 0.6715, 0.5231, 0.6305, 0.5231, 0.6261, 0.5231, 0.6617, 0.5231, 0.6944, 0.5231, 0.6715, 0.5231, 0.6617, 0.5231, 0.6814, 0.5231, 0.6916, 0.5231, 0.6944, 0.5231, 0.6814, 0.5231, 0.6786, 0.5231, 0.6612, 0.5231, 0.6916, 0.5231, 0.6786, 0.5231, 0.652, 0.5231, 0.6105, 0.5231, 0.6612, 0.5231, 0.652, 0.5231, 0.6083, 0.5231, 0.5551, 0.5231, 0.6105, 0.5231, 0.6083, 0.5231, 0.5606, 0.5231, 0.5125, 0.5231, 0.5348, 0.5231, 0.5428, 0.5231, 0.5236, 0.5231, 0.4943, 0.5231, 0.5125, 0.5231, 0.5236, 0.5231, 0.5076, 0.5231, 0.5038, 0.5231, 0.4943, 0.5231, 0.5076, 0.5231, 0.5154, 0.5231, 0.5231, 0.5231, 0.5163, 0.5231, 0.5166, 0.5231, 0.5236, 0.5231, 0.5231, 0.5231, 0.5482, 0.5231, 0.5433, 0.5231, 0.5154, 0.5231, 0.5482, 0.5231, 0.5844, 0.5231, 0.5833, 0.5231, 0.5433, 0.5231, 0.5844, 0.5231, 0.6231, 0.5231, 0.6261, 0.5231, 0.5833, 0.5231, 0.6231, 0.5231, 0.6554, 0.5231, 0.6617, 0.5231, 0.6261, 0.5231, 0.6554, 0.5231, 0.6729, 0.5231, 0.6814, 0.5231, 0.6617, 0.5231, 0.6729, 0.5231, 0.6701, 0.5231, 0.6786, 0.5231, 0.6814, 0.5231, 0.6701, 0.5231, 0.6462, 0.5231, 0.652, 0.5231, 0.6786, 0.5231, 0.6462, 0.5231, 0.6069, 0.5231, 0.6083, 0.5231, 0.652, 0.5231, 0.6069, 0.5231, 0.5642, 0.5231, 0.5606, 0.5231, 0.6083, 0.5231, 0.5642, 0.5255, 0.5479, 0.5255, 0.5428, 0.5255, 0.5606, 0.5255, 0.5309, 0.5231, 0.5163, 0.5231, 0.5076, 0.5231, 0.5236, 0.5231, 0.5163, 0.5231, 0.5231, 0.5231, 0.5154, 0.5231, 0.5076, 0.5231, 0.5844, 0.5231, 0.5482, 0.5231, 0.5486, 0.5231, 0.5847, 0.5231, 0.5642, 0.5231, 0.6069, 0.5231, 0.6071, 0.5231, 0.5643, 0.5231, 0.6701, 0.5231, 0.6729, 0.5231, 0.6729, 0.5231, 0.6701, 0.5231, 0.6231, 0.5231, 0.5844, 0.5231, 0.5847, 0.5231, 0.6233, 0.5231, 0.5309, 0.5231, 0.5479, 0.5231, 0.5479, 0.5231, 0.531, 0.5231, 0.6462, 0.5231, 0.6701, 0.5231, 0.6701, 0.5231, 0.6462, 0.5231, 0.6554, 0.5231, 0.6231, 0.5231, 0.6233, 0.5231, 0.6554, 0.5231, 0.5163, 0.5231, 0.5309, 0.5231, 0.531, 0.5231, 0.5166, 0.5231, 0.5482, 0.5231, 0.5231, 0.5231, 0.5236, 0.5231, 0.5486, 0.5231, 0.6069, 0.5231, 0.6462, 0.5231, 0.6462, 0.5231, 0.6071, 0.5231, 0.6729, 0.5231, 0.6554, 0.5231, 0.6554, 0.5231, 0.6729, 0.5231, 0.5455, 0.5255, 0.5572, 0.5255, 0.5413, 0.5255, 0.5428, 0.5231, 0.5479, 0.5231, 0.5309, 0.5231, 0.5236, 0.5231, 0.5428, 0.5255, 0.5376, 0.5255, 0.5491, 0.5255, 0.5606, 0.5255, 0.5479, 0.5255, 0.5479, 0.5255, 0.5642, 0.5255, 0.5643, 0.5255, 0.5413, 0.5255, 0.5572, 0.5255, 0.5569, 0.5255, 0.5606, 0.5255, 0.5491, 0.5255, 0.5551, 0.5255, 0.5376, 0.5255, 0.5428, 0.5255, 0.5348, 0.5255, 0.5432, 0.5255, 0.5303, 0.5255, 0.5359, 0.5255, 0.5413, 0.5255, 0.5344, 0.5255, 0.5455, 0.5255, 0.5359, 0.5255, 0.5303, 0.5255, 0.532, 0.5255, 0.5344, 0.5255, 0.5362, 0.5255, 0.532, 0.5255, 0.5303, 0.5255, 0.5399, 0.5255, 0.5348, 0.5255, 0.5362, 0.5255, 0.5399, 0.5255, 0.5376, 0.5255, 0.5466, 0.5255, 0.556, 0.5255, 0.5551, 0.5255, 0.5491, 0.5255, 0.5432, 0.5255, 0.5569, 0.5255, 0.556, 0.5255, 0.5466, 0.5255, 0.5303, 0.5255, 0.5344, 0.5255, 0.5359, 0.5255, 0.5359, 0.5255, 0.5455, 0.5255, 0.5413, 0.5255, 0.5432, 0.5255, 0.5413, 0.5255, 0.5569, 0.5255, 0.5399, 0.5255, 0.5303, 0.5255, 0.5432, 0.5255, 0.5466, 0.5255, 0.5376, 0.5255, 0.5399, 0.5255, 0.5466, 0.5255, 0.5491, 0.5255, 0.5822, 0.5255, 0.5902, 0.5255, 0.5486, 0.5255, 0.5236, 0.5255, 0.5902, 0.5255, 0.5847, 0.5255, 0.5486, 0.5255, 0.5902, 0.5255, 0.6031, 0.5255, 0.6233, 0.5255, 0.5847, 0.5255, 0.6031, 0.5255, 0.6554, 0.5255, 0.6233, 0.5255, 0.6031, 0.5255, 0.6084, 0.5255, 0.6729, 0.5255, 0.6554, 0.5255, 0.6084, 0.5255, 0.6701, 0.5255, 0.6729, 0.5255, 0.6084, 0.5255, 0.6005, 0.5255, 0.6462, 0.5255, 0.6701, 0.5255, 0.6005, 0.5255, 0.6071, 0.5255, 0.6462, 0.5255, 0.6005, 0.5255, 0.5874, 0.5255, 0.5643, 0.5255, 0.6071, 0.5255, 0.5874, 0.5255, 0.531, 0.5255, 0.5479, 0.5255, 0.5874, 0.5255, 0.5822, 0.5255, 0.5166, 0.5255, 0.531, 0.5255, 0.5822, 0.5255, 0.5236, 0.5255, 0.5166, 0.5255, 0.5874, 0.5255, 0.5479, 0.5255, 0.5643, 0.5255, 0.0111, 0.8512, 0.01307, 0.8512, 0.02578, 0.8512, 0.02178, 0.8512, 0.02035, 0.8512, 0.02178, 0.8512, 0.05074, 0.8512, 0.05027, 0.8512, 0.01218, 0.8512, 0.01018, 0.8512, 0.02085, 0.8512, 0.0236, 0.8512, 0.01307, 0.8512, 0.01359, 0.8512, 0.02722, 0.8512, 0.02578, 0.8512, 0.01359, 0.8512, 0.01218, 0.8512, 0.0236, 0.8512, 0.02722, 0.8512, 0.009626, 0.8512, 0.0111, 0.8512, 0.02178, 0.8512, 0.02035, 0.8512, 0.01018, 0.8512, 0.009626, 0.8512, 0.02035, 0.8512, 0.02085, 0.8512, 0.05074, 0.8512, 0.05289, 0.8512, 0.1012, 0.8512, 0.0669, 0.8512, 0.02578, 0.8512, 0.02722, 0.8512, 0.05759, 0.8512, 0.05289, 0.8512, 0.02085, 0.8512, 0.02035, 0.8512, 0.05027, 0.8512, 0.05202, 0.8512, 0.02178, 0.8512, 0.02578, 0.8512, 0.05289, 0.8512, 0.05074, 0.8512, 0.02722, 0.8512, 0.0236, 0.8512, 0.05523, 0.8512, 0.05759, 0.8512, 0.0236, 0.8512, 0.02085, 0.8512, 0.05202, 0.8512, 0.05523, 0.8512, 0.3324, 0.8512, 0.13, 0.8512, 0.08397, 0.8512, 0.0669, 0.8512, 0.1012, 0.8512, 0.2572, 0.8512, 0.05759, 0.8512, 0.05523, 0.8512, 0.3324, 0.8512, 0.2572, 0.8512, 0.05523, 0.8512, 0.05202, 0.8512, 0.13, 0.8512, 0.3324, 0.8512, 0.05027, 0.8512, 0.05074, 0.8512, 0.0669, 0.8512, 0.08397, 0.8512, 0.05289, 0.8512, 0.05759, 0.8512, 0.2572, 0.8512, 0.1012, 0.8512, 0.05202, 0.8512, 0.05027, 0.8512, 0.08397, 0.8512, 0.13, 0.8512, 1.385, 0.8532, 1.383, 0.8532, 1.381, 0.8532, 1.382, 0.8532, 1.385, 0.8532, 1.386, 0.8532, 1.401, 0.8532, 1.438, 0.8532, 1.439, 0.8532, 1.403, 0.8532, 1.386, 0.8532, 1.412, 0.8532, 1.41, 0.8532, 1.385, 0.8532, 1.385, 0.8532, 1.41, 0.8532, 1.405, 0.8532, 1.383, 0.8532, 1.381, 0.8532, 1.401, 0.8532, 1.403, 0.8532, 1.382, 0.8532, 1.385, 0.8532, 1.409, 0.8532, 1.412, 0.8532, 1.386, 0.8532, 1.383, 0.8532, 1.405, 0.8532, 1.401, 0.8532, 1.381, 0.8532, 1.382, 0.8532, 1.403, 0.8532, 1.409, 0.8532, 1.385, 0.8532, 1.439, 0.8532, 1.482, 0.8532, 1.483, 0.8532, 1.444, 0.8532, 1.409, 0.8532, 1.444, 0.8532, 1.446, 0.8532, 1.412, 0.8532, 1.405, 0.8532, 1.441, 0.8532, 1.438, 0.8532, 1.401, 0.8532, 1.403, 0.8532, 1.439, 0.8532, 1.444, 0.8532, 1.409, 0.8532, 1.412, 0.8532, 1.446, 0.8532, 1.445, 0.8532, 1.41, 0.8532, 1.41, 0.8532, 1.445, 0.8532, 1.441, 0.8532, 1.405, 0.8532, 1.481, 0.8532, 1.536, 0.8532, 1.482, 0.8532, 1.446, 0.8532, 1.484, 0.8532, 1.484, 0.8532, 1.445, 0.8532, 1.445, 0.8532, 1.484, 0.8532, 1.482, 0.8532, 1.441, 0.8532, 1.438, 0.8532, 1.481, 0.8532, 1.482, 0.8532, 1.439, 0.8532, 1.444, 0.8532, 1.483, 0.8532, 1.484, 0.8532, 1.446, 0.8532, 1.441, 0.8532, 1.482, 0.8532, 1.481, 0.8532, 1.438, 0.8532, 1.483, 0.8532, 1.536, 0.8532, 1.484, 0.8532, 1.482, 0.8532, 1.536, 0.8532, 1.481, 0.8532, 1.482, 0.8532, 1.536, 0.8532, 1.483, 0.8532, 1.484, 0.8532, 1.536, 0.8532, 1.484, 0.8532, 1.484, 0.8532, 1.536, 0.8532, 1.482, 0.8532, 1.423, 0.8388, 1.421, 0.8388, 1.421, 0.8388, 1.421, 0.8388, 1.422, 0.8388, 1.423, 0.8388, 1.433, 0.8388, 1.454, 0.8388, 1.456, 0.8388, 1.434, 0.8388, 1.423, 0.8388, 1.439, 0.8388, 1.438, 0.8388, 1.423, 0.8388, 1.423, 0.8388, 1.438, 0.8388, 1.435, 0.8388, 1.421, 0.8388, 1.421, 0.8388, 1.433, 0.8388, 1.434, 0.8388, 1.421, 0.8388, 1.422, 0.8388, 1.437, 0.8388, 1.439, 0.8388, 1.423, 0.8388, 1.421, 0.8388, 1.435, 0.8388, 1.433, 0.8388, 1.421, 0.8388, 1.421, 0.8388, 1.434, 0.8388, 1.437, 0.8388, 1.422, 0.8388, 1.456, 0.8388, 1.481, 0.8388, 1.482, 0.8388, 1.458, 0.8388, 1.437, 0.8388, 1.458, 0.8388, 1.46, 0.8388, 1.439, 0.8388, 1.435, 0.8388, 1.456, 0.8388, 1.454, 0.8388, 1.433, 0.8388, 1.434, 0.8388, 1.456, 0.8388, 1.458, 0.8388, 1.437, 0.8388, 1.439, 0.8388, 1.46, 0.8388, 1.459, 0.8388, 1.438, 0.8388, 1.438, 0.8388, 1.459, 0.8388, 1.456, 0.8388, 1.435, 0.8388, 1.48, 0.8388, 1.512, 0.8388, 1.481, 0.8388, 1.46, 0.8388, 1.483, 0.8388, 1.482, 0.8388, 1.459, 0.8388, 1.459, 0.8388, 1.482, 0.8388, 1.481, 0.8388, 1.456, 0.8388, 1.454, 0.8388, 1.48, 0.8388, 1.481, 0.8388, 1.456, 0.8388, 1.458, 0.8388, 1.482, 0.8388, 1.483, 0.8388, 1.46, 0.8388, 1.456, 0.8388, 1.481, 0.8388, 1.48, 0.8388, 1.454, 0.8388, 1.482, 0.8388, 1.512, 0.8388, 1.483, 0.8388, 1.481, 0.8388, 1.512, 0.8388, 1.48, 0.8388, 1.481, 0.8388, 1.512, 0.8388, 1.482, 0.8388, 1.483, 0.8388, 1.512, 0.8388, 1.482, 0.8388, 1.482, 0.8388, 1.512, 0.8388, 1.481, 0.8388, 1.604, 0.8374, 1.603, 0.8374, 1.603, 0.8374, 1.603, 0.8374, 1.603, 0.8374, 1.604, 0.8374, 1.616, 0.8374, 1.616, 0.8374, 1.635, 0.8374, 1.635, 0.8374, 1.603, 0.8374, 1.604, 0.8374, 1.617, 0.8374, 1.616, 0.8374, 1.604, 0.8374, 1.604, 0.8374, 1.617, 0.8374, 1.617, 0.8374, 1.603, 0.8374, 1.603, 0.8374, 1.616, 0.8374, 1.616, 0.8374, 1.603, 0.8374, 1.603, 0.8374, 1.616, 0.8374, 1.616, 0.8374, 1.604, 0.8374, 1.603, 0.8374, 1.616, 0.8374, 1.617, 0.8374, 1.603, 0.8374, 1.603, 0.8374, 1.616, 0.8374, 1.616, 0.8374, 1.635, 0.8374, 1.635, 0.8374, 1.657, 0.8374, 1.657, 0.8374, 1.616, 0.8374, 1.616, 0.8374, 1.636, 0.8374, 1.635, 0.8374, 1.617, 0.8374, 1.616, 0.8374, 1.635, 0.8374, 1.636, 0.8374, 1.616, 0.8374, 1.616, 0.8374, 1.635, 0.8374, 1.635, 0.8374, 1.616, 0.8374, 1.617, 0.8374, 1.636, 0.8374, 1.636, 0.8374, 1.617, 0.8374, 1.617, 0.8374, 1.636, 0.8374, 1.636, 0.8374, 1.656, 0.8374, 1.657, 0.8374, 1.682, 0.8374, 1.636, 0.8374, 1.636, 0.8374, 1.656, 0.8374, 1.656, 0.8374, 1.636, 0.8374, 1.636, 0.8374, 1.656, 0.8374, 1.656, 0.8374, 1.635, 0.8374, 1.635, 0.8374, 1.657, 0.8374, 1.656, 0.8374, 1.635, 0.8374, 1.636, 0.8374, 1.656, 0.8374, 1.657, 0.8374, 1.636, 0.8374, 1.635, 0.8374, 1.656, 0.8374, 1.656, 0.8374, 1.657, 0.8374, 1.656, 0.8374, 1.682, 0.8374, 1.656, 0.8374, 1.656, 0.8374, 1.682, 0.8374, 1.657, 0.8374, 1.657, 0.8374, 1.682, 0.8374, 1.656, 0.8374, 1.656, 0.8374, 1.682, 0.8374, 1.656, 0.8374, 1.656, 0.8374, 1.682, 0.8374, 0.1807, 0.7433, 0.1807, 0.7433, 0.1807, 0.7433, 0.1807, 0.7433, 0.1807, 0.7433, 0.1807, 0.7433, 0.1807, 0.7433, 0.1807, 0.7433, 0.1807, 0.7433, 0.1807, 0.7433, 0.1807, 0.7433, 0.1807, 0.7433, 0.1807, 0.7433, 0.1807, 0.7433, 0.3575, 0.7411, 0.3575, 0.7411, 0.1807, 0.7433, 0.1807, 0.7433, 0.3575, 0.7411, 0.3575, 0.7411, 0.1807, 0.7433, 0.1807, 0.7433, 0.3575, 0.7411, 0.3575, 0.7411, 0.1807, 0.7433, 0.1807, 0.7433, 0.3575, 0.7411, 0.3575, 0.7411, 0.1807, 0.7433, 0.1807, 0.7433, 0.3575, 0.7411, 0.3575, 0.7411, 0.1807, 0.7433, 0.1807, 0.7433, 0.3575, 0.7411, 0.3575, 0.7411, 0.1807, 0.7433, 0.1807, 0.7433, 0.3575, 0.7411, 0.3575, 0.7411, 0.1807, 0.7433, 0.1807, 0.7433, 0.3575, 0.7411, 0.3575, 0.7411, 0.1807, 0.7433, 0.1807, 0.7433, 0.3575, 0.7411, 0.3575, 0.7411, 0.1807, 0.7433, 0.1807, 0.7433, 0.3575, 0.7411, 0.3575, 0.7411, 0.1807, 0.7433, 0.1807, 0.7433, 0.3575, 0.7411, 0.3575, 0.7411, 0.1807, 0.7433, 0.1807, 0.7433, 0.3575, 0.7411, 0.3575, 0.7411, 0.3575, 0.7411, 0.3575, 0.7411, 0.305, 0.7433, 0.305, 0.7433, 0.3575, 0.7411, 0.3575, 0.7411, 0.305, 0.7433, 0.305, 0.7433, 0.3575, 0.7411, 0.3575, 0.7411, 0.305, 0.7433, 0.305, 0.7433, 0.3575, 0.7411, 0.3575, 0.7411, 0.305, 0.7433, 0.305, 0.7433, 0.3575, 0.7411, 0.3575, 0.7411, 0.305, 0.7433, 0.305, 0.7433, 0.3575, 0.7411, 0.3575, 0.7411, 0.305, 0.7433, 0.305, 0.7433, 0.3575, 0.7411, 0.3575, 0.7411, 0.305, 0.7433, 0.305, 0.7433, 0.3575, 0.7411, 0.3575, 0.7411, 0.305, 0.7433, 0.305, 0.7433, 0.3575, 0.7411, 0.3575, 0.7411, 0.305, 0.7433, 0.305, 0.7433, 0.3575, 0.7411, 0.3575, 0.7411, 0.305, 0.7433, 0.305, 0.7433, 0.3575, 0.7411, 0.3575, 0.7411, 0.305, 0.7433, 0.305, 0.7433, 0.3575, 0.7411, 0.3575, 0.7411, 0.305, 0.7433, 0.305, 0.7433, 0.2455, 0.7433, 0.2455, 0.7433, 0.2455, 0.7433, 0.2455, 0.7433, 0.2455, 0.7433, 0.2455, 0.7433, 0.2455, 0.7433, 0.2455, 0.7433, 0.2455, 0.7433, 0.2455, 0.7433, 0.2455, 0.7433, 0.2455, 0.7433, 0.2455, 0.7433, 0.2455, 0.7433, 0.2455, 0.7433, 0.2455, 0.7433, 0.2455, 0.7433, 0.2455, 0.7433, 0.2455, 0.7433, 0.2455, 0.7433, 0.2455, 0.7433, 0.2455, 0.7433, 0.2455, 0.7433, 0.2455, 0.7433, 0.2455, 0.7433, 0.2455, 0.7433, 0.2455, 0.7433, 0.2455, 0.7433, 0.2455, 0.7433, 0.2455, 0.7433, 0.2455, 0.7433, 0.2455, 0.7433, 0.2455, 0.7433, 0.2455, 0.7433, 0.2455, 0.7433, 0.2455, 0.7433, 0.2455, 0.7433, 0.2455, 0.7433, 0.2455, 0.7433, 0.2455, 0.7433, 0.2455, 0.7433, 0.2455, 0.7433, 0.2455, 0.7433, 0.2455, 0.7433, 0.2455, 0.7433, 0.2455, 0.7433, 0.2455, 0.7433, 0.2455, 0.7433, 0.2455, 0.7433, 0.2455, 0.7433, 0.2455, 0.7433, 0.2455, 0.7433, 0.2455, 0.7433, 0.2455, 0.7433, 0.2455, 0.7433, 0.2455, 0.7433, 0.2455, 0.7433, 0.2455, 0.7433, 0.2455, 0.7433, 0.2455, 0.7433, 0.2455, 0.7433, 0.2455, 0.7433, 0.2455, 0.7433, 0.2455, 0.7433, 0.2455, 0.7433, 0.2455, 0.7433, 0.2455, 0.7433, 0.2455, 0.7433, 0.2455, 0.7433, 0.2455, 0.7433, 0.2455, 0.7433, 0.2455, 0.7433, 0.2455, 0.7433, 0.2455, 0.7433, 0.2455, 0.7433, 0.2455, 0.7433, 0.2455, 0.7433, 0.2455, 0.7433, 0.2455, 0.7433, 0.2455, 0.7433, 0.2455, 0.7433, 0.2455, 0.7433, 0.2455, 0.7433, 0.2455, 0.7433, 0.2455, 0.7433, 0.2455, 0.7433, 0.2455, 0.7433, 0.2455, 0.7433, 0.2455, 0.7433, 0.2455, 0.7433, 0.2455, 0.7433, 0.2455, 0.7433, 0.2455, 0.7433, 0.2455, 0.7433, 0.2455, 0.7433, 0.2455, 0.7433, 0.2455, 0.7433, 0.2455, 0.7433, 0.2455, 0.7433, 0.2455, 0.7433, 0.2455, 0.7433, 0.2455, 0.7433, 0.2455, 0.7433, 0.2455, 0.7433, 0.2455, 0.7433, 0.2455, 0.7433, 0.2455, 0.7433, 0.2455, 0.7433, 0.1807, 0.7433, 0.1807, 0.7433, 0.1807, 0.7433, 0.1807, 0.7433, 0.1807, 0.7433, 0.1807, 0.7433, 0.1807, 0.7433, 0.1807, 0.7433, 0.1807, 0.7433, 0.1807, 0.7433, 0.1807, 0.7433, 0.1807, 0.7433, 0.1807, 0.7433, 0.1807, 0.7433, 0.1807, 0.7433, 0.1807, 0.7433, 0.1807, 0.7433, 0.1807, 0.7433, 0.1807, 0.7433, 0.1807, 0.7433, 0.1807, 0.7433, 0.1807, 0.7433, 0.1807, 0.7433, 0.1807, 0.7433, 0.1807, 0.7433, 0.1807, 0.7433, 0.1807, 0.7433, 0.1807, 0.7433, 0.1807, 0.7433, 0.1807, 0.7433, 0.1807, 0.7433, 0.1807, 0.7433, 0.1807, 0.7433, 0.1807, 0.7433, 0.1807, 0.7433, 0.1807, 0.7433, 0.1807, 0.7433, 0.1807, 0.7433, 0.1807, 0.7433, 0.1807, 0.7433, 0.1807, 0.7433, 0.1807, 0.7433, 0.1807, 0.7433, 0.1807, 0.7433, 0.1807, 0.7433, 0.1807, 0.7433, 0.1807, 0.7433, 0.1807, 0.7433, 0.1733, 0.7442, 0.1733, 0.7442, 0.1733, 0.7442, 0.1733, 0.7442, 0.1733, 0.7442, 0.1733, 0.7442, 0.1733, 0.7442, 0.1733, 0.7442, 0.1733, 0.7442, 0.1733, 0.7442, 0.1733, 0.7442, 0.1733, 0.7442, 0.1733, 0.7442, 0.1733, 0.7442, 0.1733, 0.7442, 0.1733, 0.7442, 0.1733, 0.7442, 0.1733, 0.7442, 0.1733, 0.7442, 0.1733, 0.7442, 0.1733, 0.7442, 0.1733, 0.7442, 0.1733, 0.7442, 0.1733, 0.7442, 0.1733, 0.7442, 0.1733, 0.7442, 0.1733, 0.7442, 0.1733, 0.7442, 0.1733, 0.7442, 0.1733, 0.7442, 0.1733, 0.7442, 0.1733, 0.7442, 0.1733, 0.7442, 0.1733, 0.7442, 0.1733, 0.7442, 0.1733, 0.7442, 0.1733, 0.7442, 0.1733, 0.7442, 0.1733, 0.7442, 0.1733, 0.7442, 0.1733, 0.7442, 0.1733, 0.7442, 0.1733, 0.7442, 0.1733, 0.7442, 0.1733, 0.7442, 0.1733, 0.7442, 0.1733, 0.7442, 0.1733, 0.7442, 0.1733, 0.7442, 0.1733, 0.7442, 0.1733, 0.7442, 0.1733, 0.7442, 0.1733, 0.7442, 0.1733, 0.7442, 0.1733, 0.7442, 0.1733, 0.7442, 0.1733, 0.7442, 0.1733, 0.7442, 0.1733, 0.7442, 0.1733, 0.7442, 0.1733, 0.7442, 0.1733, 0.7442, 0.1733, 0.7442, 0.1733, 0.7442, 0.1733, 0.7442, 0.1733, 0.7442, 0.1733, 0.7442, 0.1733, 0.7442, 0.1733, 0.7442, 0.1733, 0.7442, 0.1733, 0.7442, 0.1733, 0.7442, 0.1733, 0.7442, 0.1733, 0.7442, 0.1733, 0.7442, 0.1733, 0.7442, 0.1733, 0.7442, 0.1733, 0.7442, 0.1733, 0.7442, 0.1733, 0.7442, 0.1733, 0.7442, 0.1733, 0.7442, 0.1733, 0.7442, 0.1733, 0.7442, 0.1733, 0.7442, 0.1733, 0.7442, 0.1733, 0.7442, 0.1733, 0.7442, 0.1733, 0.7442, 0.1733, 0.7442, 0.1733, 0.7442, 0.1733, 0.7442, 0.1733, 0.7442, 0.1733, 0.7442, 0.1733, 0.7442, 0.1733, 0.7442, 0.1733, 0.7442, 0.1733, 0.7442, 0.1733, 0.7442, 0.1733, 0.7442, 0.1733, 0.7442, 0.1733, 0.7442, 0.1733, 0.7442, 0.1733, 0.7442, 0.1733, 0.7442, 0.1733, 0.7442, 0.1733, 0.7442, 0.1733, 0.7442, 0.1733, 0.7442, 0.1733, 0.7442, 0.1733, 0.7442, 0.1733, 0.7442, 0.1733, 0.7442, 0.1733, 0.7442, 0.1733, 0.7442, 0.1733, 0.7442, 0.1733, 0.7442, 0.1733, 0.7442, 0.1733, 0.7442, 0.1733, 0.7442, 0.1733, 0.7442, 0.1733, 0.7442, 0.1733, 0.7442, 0.1733, 0.7442, 0.1733, 0.7442, 0.1733, 0.7442, 0.1733, 0.7442, 0.1733, 0.7442, 0.1733, 0.7442, 0.1733, 0.7442, 0.1733, 0.7442, 0.1733, 0.7442, 0.1733, 0.7442, 0.1733, 0.7442, 0.1733, 0.7442, 0.1733, 0.7442, 0.1733, 0.7442, 0.1733, 0.7442, 0.1733, 0.7442, 0.1733, 0.7442, 0.1733, 0.7442, 0.1733, 0.7442, 0.1733, 0.7442, 0.1733, 0.7442, 0.1733, 0.7442, 0.1733, 0.7442, 0.1733, 0.7442, 0.1733, 0.7442, 0.1733, 0.7442, 0.1733, 0.7442, 0.1733, 0.7442, 0.1733, 0.7442, 0.1733, 0.7442, 0.1733, 0.7442, 0.1733, 0.7442, 0.1733, 0.7442, 0.1733, 0.7442, 0.1733, 0.7442, 0.1733, 0.7442, 0.1733, 0.7442, 0.1733, 0.7442, 0.1733, 0.7442, 0.1733, 0.7442, 0.1733, 0.7442, 0.1733, 0.7442, 0.1733, 0.7442, 0.1733, 0.7442, 0.1733, 0.7442, 0.1733, 0.7442, 0.1733, 0.7442, 0.1733, 0.7442, 0.1733, 0.7442, 0.1733, 0.7442, 0.1733, 0.7442, 0.1733, 0.7442, 0.1733, 0.7442, 0.1733, 0.7442, 0.1733, 0.7442, 0.1733, 0.7442, 0.1733, 0.7442, 0.1733, 0.7442, 0.1733, 0.7442, 0.1733, 0.7442, 0.1733, 0.7442, 0.1733, 0.7442, 0.1733, 0.7442, 0.1733, 0.7442, 0.1733, 0.7442, 0.1733, 0.7442, 0.1733, 0.7442, 0.1733, 0.7442, 0.1733, 0.7442, 0.1733, 0.7442, 0.1733, 0.7442, 0.1733, 0.7442, 0.1733, 0.7442, 0.1733, 0.7442, 0.1733, 0.7442, 0.1733, 0.7442, 0.1733, 0.7442, 0.1733, 0.7442, 0.1733, 0.7442, 0.1733, 0.7442, 0.1733, 0.7442, 0.1733, 0.7442, 0.1733, 0.7442, 0.1733, 0.7442, 0.1733, 0.7442, 0.1733, 0.7442, 0.1733, 0.7442, 0.1733, 0.7442, 0.1733, 0.7442, 0.1733, 0.7442, 0.1733, 0.7442, 0.1733, 0.7442, 0.1733, 0.7442, 0.1733, 0.7442, 0.1733, 0.7442, 0.1733, 0.7442, 0.1733, 0.7442, 0.1733, 0.7442, 0.1733, 0.7442, 0.1733, 0.7442, 0.1733, 0.7442, 0.1733, 0.7442, 0.1733, 0.7442, 0.1733, 0.7442, 0.1733, 0.7442, 0.1733, 0.7442, 0.1733, 0.7442, 0.1733, 0.7442, 0.1733, 0.7442, 0.1733, 0.7442, 0.1733, 0.7442, 0.1733, 0.7442, 0.1733, 0.7442, 0.1733, 0.7442, 0.1733, 0.7442, 0.1733, 0.7442, 0.1733, 0.7442, 0.1733, 0.7442, 0.1733, 0.7442, 0.1733, 0.7442, 0.1733, 0.7442, 0.1733, 0.7442, 0.1733, 0.7442, 0.1733, 0.7442, 0.1733, 0.7442, 0.1733, 0.7442, 0.1733, 0.7442, 0.1733, 0.7442, 0.1733, 0.7442, 0.1733, 0.7442, 0.1733, 0.7442, 0.1733, 0.7442, 0.1733, 0.7442, 0.1733, 0.7442, 0.1733, 0.7442, 0.1733, 0.7442, 0.1733, 0.7442, 0.1733, 0.7442, 0.1733, 0.7442, 0.1733, 0.7442, 0.1733, 0.7442, 0.1733, 0.7442, 0.1733, 0.7442, 0.1733, 0.7442, 0.1733, 0.7442, 0.1733, 0.7442, 0.1733, 0.7442, 0.1733, 0.7442, 0.1733, 0.7442, 0.1733, 0.7442, 0.1733, 0.7442, 0.1733, 0.7442, 0.1733, 0.7442, 0.1733, 0.7442, 0.1733, 0.7442, 0.1733, 0.7442, 0.1733, 0.7442, 0.1733, 0.7442, 0.1733, 0.7442, 0.1733, 0.7442, 0.1733, 0.7442, 0.1733, 0.7442, 0.1733, 0.7442, 0.1733, 0.7442, 0.1733, 0.7442, 0.1733, 0.7442, 0.1733, 0.7442, 0.1733, 0.7442, 0.1733, 0.7442, 0.1733, 0.7442, 0.1733, 0.7442, 0.1733, 0.7442, 0.1733, 0.7442, 0.1733, 0.7442, 0.1733, 0.7442, 0.1733, 0.7442, 0.1733, 0.7442, 0.1733, 0.7442, 0.1733, 0.7442, 0.1733, 0.7442, 0.1733, 0.7442, 0.1733, 0.7442, 0.1733, 0.7442, 0.1733, 0.7442, 0.1733, 0.7442, 0.1733, 0.7442, 0.1733, 0.7442, 0.1733, 0.7442, 0.1733, 0.7442, 0.1733, 0.7442, 0.1733, 0.7442, 0.1733, 0.7442, 0.1733, 0.7442, 0.1733, 0.7442, 0.1733, 0.7442, 0.1733, 0.7442, 0.1733, 0.7442, 0.1733, 0.7442, 0.1733, 0.7442, 0.1733, 0.7442, 0.1733, 0.7442, 0.1733, 0.7442, 0.1733, 0.7442, 0.1733, 0.7442, 0.1733, 0.7442, 0.1733, 0.7442, 0.1733, 0.7442, 0.1733, 0.7442, 0.1733, 0.7442, 0.1733, 0.7442, 0.1733, 0.7442, 0.1733, 0.7442, 0.1733, 0.7442, 0.1733, 0.7442, 0.1733, 0.7442, 0.1733, 0.7442, 0.1733, 0.7442, 0.1733, 0.7442, 0.1733, 0.7442, 0.1733, 0.7442, 0.1733, 0.7442, 0.1733, 0.7442, 0.1733, 0.7442, 0.1733, 0.7442, 0.1733, 0.7442, 0.1733, 0.7442, 0.1733, 0.7442, 0.1733, 0.7442, 0.1733, 0.7442, 0.1733, 0.7442, 0.1733, 0.7442, 0.1733, 0.7442, 0.1733, 0.7442, 0.1733, 0.7442, 0.1733, 0.7442, 0.1733, 0.7442, 0.1733, 0.7442, 0.1733, 0.7442, 0.1733, 0.7442, 0.1733, 0.7442, 0.1733, 0.7442, 0.1733, 0.7442, 0.1733, 0.7442, 0.1733, 0.7442, 0.1733, 0.7442, 0.1733, 0.7442, 0.1733, 0.7442, 0.1733, 0.7442, 0.1733, 0.7442, 0.1733, 0.7442, 0.1733, 0.7442, 0.1733, 0.7442, 0.1733, 0.7442, 0.1733, 0.7442, 0.1733, 0.7442, 0.1733, 0.7442, 0.1733, 0.7442, 0.1733, 0.7442, 0.1733, 0.7442, 0.1733, 0.7442, 0.1733, 0.7442])
me_cylinder_003.materials.append(mat_material_002)
me_cylinder_003.update()
me_cube_003 = bpy.data.meshes.new('Cube.003')
me_cube_003.from_pydata([(1.0, 1.0, 4.0), (1.0, 1.0, 0.0), (1.0, -1.0, 4.0), (1.0, -1.0, 0.0), (1.0, 1.0, 3.333), (1.0, 1.0, 2.667), (1.0, 1.0, 2.0), (1.0, 1.0, 1.333), (1.0, 1.0, 0.6667), (1.0, -1.0, 3.333), (1.0, -1.0, 2.667), (1.0, -1.0, 2.0), (1.0, -1.0, 1.333), (1.0, -1.0, 0.6667), (1.0, 0.0, 4.0), (1.0, 0.0, 0.0), (1.0, 0.0, 0.6667), (1.0, 0.0, 1.333), (1.0, 0.0, 2.0), (1.0, 0.0, 2.667), (1.0, 0.0, 3.333)], [], [(20, 14, 2, 9), (15, 16, 13, 3), (16, 17, 12, 13), (17, 18, 11, 12), (18, 19, 10, 11), (19, 20, 9, 10), (5, 4, 20, 19), (6, 5, 19, 18), (7, 6, 18, 17), (8, 7, 17, 16), (1, 8, 16, 15), (4, 0, 14, 20)])
_uv = me_cube_003.uv_layers.new(name='UVMap')
_uv.uv.foreach_set('vector', [0.4919, 0.9952, 0.4337, 0.9952, 0.4337, 0.9952, 0.4919, 0.9952, 0.2539, 0.9929, 0.3682, 0.9929, 0.3682, 0.9929, 0.2539, 0.9929, 0.3809, 0.9952, 0.396, 0.9952, 0.396, 0.9952, 0.3809, 0.9952, 0.4082, 0.9929, 0.4233, 0.9929, 0.4233, 0.9929, 0.4082, 0.9929, 0.4437, 0.9952, 0.4588, 0.9952, 0.4588, 0.9952, 0.4437, 0.9952, 0.47, 0.9929, 0.4851, 0.9929, 0.4851, 0.9929, 0.47, 0.9929, 0.47, 0.9879, 0.4851, 0.9879, 0.4851, 0.9879, 0.47, 0.9879, 0.4437, 0.9952, 0.4588, 0.9952, 0.4588, 0.9952, 0.4437, 0.9952, 0.4082, 0.9879, 0.4233, 0.9879, 0.4233, 0.9879, 0.4082, 0.9879, 0.3809, 0.9952, 0.396, 0.9952, 0.396, 0.9952, 0.3809, 0.9952, 0.2539, 0.9879, 0.3682, 0.9879, 0.3682, 0.9879, 0.2539, 0.9879, 0.4919, 0.9952, 0.4337, 0.9952, 0.4337, 0.9952, 0.4919, 0.9952])
me_cube_003.materials.append(mat_material_002)
me_cube_003.use_mirror_vertex_groups = False
me_cube_003.update()
me_cube_004 = bpy.data.meshes.new('Cube.004')
me_cube_004.from_pydata([(-0.951, -0.001811, 1.0), (-1.0, 0.04297, 0.9625), (-0.7701, -0.359, 1.0), (-0.3015, 1.0, -0.483), (-0.2101, -1.0, 0.8292), (-0.01132, -0.6405, 1.0), (0.51, 0.7226, 0.324), (0.1713, 0.9097, 0.3779), (-1.0, 0.3002, 0.8282), (-0.5288, 1.0, 0.5985), (-0.6895, 1.0, -0.4421), (-1.0, 0.6123, -0.6351), (-1.0, -0.3533, 0.6762), (-0.5396, -1.0, 0.781), (-0.6505, -0.8251, 0.8337), (-1.0, 0.2372, -0.8534), (-0.6903, -1.0, -0.1213), (-1.0, -0.5886, -0.2884), (0.1527, 0.7243, -0.6912), (1.0, 0.3701, -0.202), (0.2222, 0.5927, 0.5413), (0.2537, 0.7638, -0.1848), (0.4555, -1.0, -0.5446), (-0.3556, 0.1028, -0.9995), (-0.3793, 0.3133, 1.0), (-0.4425, 1.0, 0.6233), (0.007747, 1.0, 0.404), (0.4516, -0.3685, 1.0), (0.2328, 0.6499, 0.2983), (1.0, 0.4519, 0.246), (0.3442, -1.0, 0.5999), (0.6326, -1.0, -0.4411), (1.0, -0.5691, -0.2186), (1.0, -0.3135, 0.7002), (0.8928, -0.3935, 0.7999), (0.4165, 0.6804, 0.3946), (0.3195, 0.3004, 0.6673), (0.3557, 0.442, 0.5657), (0.2903, 0.4183, 0.5428), (0.5413, 0.05699, 0.7037), (-0.7059, 0.737, 0.6848), (-0.4162, 0.7137, 0.7803), (-0.394, 0.4729, 0.9125), (-0.1175, 0.4735, 0.7774), (-0.7934, 0.6257, 0.6396), (-0.9509, 0.3732, 0.8043), (-0.6603, 0.4886, 0.8277), (-0.9081, 0.4662, 0.6449), (-0.8914, 0.5782, 0.2285), (-0.6763, 0.5809, 0.7196), (-0.3151, 0.518, 0.7371), (-0.6631, 0.5964, 0.6662), (-0.7904, 0.5398, 0.6406), (-0.778, 0.5782, 0.697)], [], [(7, 20, 28, 21), (31, 22, 23, 18, 19, 32), (24, 0, 2, 5, 27), (9, 10, 11, 8, 45, 47, 48, 44, 40), (24, 42, 46, 45, 8, 1, 0), (17, 12, 1, 8, 11, 15), (4, 5, 2, 14, 13), (2, 0, 1, 12, 14), (14, 12, 17, 16, 13), (39, 37, 38), (17, 15, 23, 22, 16), (28, 20, 36, 38), (26, 7, 21, 6, 29, 19, 18, 3), (15, 11, 10, 3, 18, 23), (35, 28, 38, 37), (28, 35, 6, 21), (10, 9, 25, 26, 3), (27, 34, 33, 29, 6, 35, 37, 39, 36, 20, 7, 26, 25, 41, 43, 42, 24), (19, 29, 33, 32), (34, 30, 31, 32, 33), (22, 31, 30, 4, 13, 16), (5, 4, 30, 34, 27), (36, 39, 38), (43, 41, 50), (47, 45, 46), (40, 41, 25, 9), (42, 50, 51, 49), (48, 47, 52), (44, 48, 52, 53), (44, 53, 49), (53, 52, 47, 46), (49, 51, 44), (50, 42, 43), (50, 41, 40, 51), (51, 40, 44), (49, 53, 46, 42)])
_uv = me_cube_004.uv_layers.new(name='UVMap')
_uv.uv.foreach_set('vector', [0.4792, 0.9945, 0.4971, 0.9945, 0.2281, 0.9945, 0.4076, 0.9945, 0.4277, 0.9899, 0.4176, 0.9899, 0.3528, 0.9899, 0.3803, 0.9899, 0.4444, 0.9899, 0.4472, 0.9899, 0.6243, 0.9963, 0.6216, 0.9963, 0.615, 0.9963, 0.6081, 0.9963, 0.61, 0.9963, 0.5623, 0.9963, 0.4205, 0.9963, 0.3998, 0.9963, 0.5839, 0.9963, 0.5818, 0.9963, 0.563, 0.9963, 0.511, 0.9963, 0.5639, 0.9963, 0.5709, 0.9963, 0.6243, 0.9929, 0.6166, 0.9929, 0.6075, 0.9929, 0.6041, 0.9929, 0.6061, 0.9929, 0.6182, 0.9929, 0.6216, 0.9929, 0.4533, 0.9899, 0.5581, 0.9899, 0.5959, 0.9899, 0.5839, 0.9899, 0.3998, 0.9899, 0.3795, 0.9899, 0.5877, 0.9929, 0.6081, 0.9929, 0.615, 0.9929, 0.5912, 0.9929, 0.5838, 0.9929, 0.5775, 0.9987, 0.5841, 0.9987, 0.5806, 0.9987, 0.5428, 0.9987, 0.5536, 0.9987, 0.5689, 0.9871, 0.5581, 0.9871, 0.4533, 0.9871, 0.4725, 0.9871, 0.5616, 0.9871, 0.5099, 0.9914, 0.4983, 0.9914, 0.256, 0.9914, 0.438, 0.9963, 0.3642, 0.9963, 0.3528, 0.9963, 0.4176, 0.9963, 0.4572, 0.9963, 0.2281, 0.9945, 0.4971, 0.9945, 0.5089, 0.9945, 0.256, 0.9945, 0.5346, 0.9963, 0.5302, 0.9963, 0.4586, 0.9963, 0.5217, 0.9963, 0.5108, 0.9963, 0.4597, 0.9963, 0.3956, 0.9963, 0.4163, 0.9963, 0.3642, 0.9987, 0.3845, 0.9987, 0.4052, 0.9987, 0.401, 0.9987, 0.3803, 0.9987, 0.3528, 0.9987, 0.4794, 0.9914, 0.2281, 0.9914, 0.256, 0.9914, 0.4983, 0.9914, 0.2281, 0.9914, 0.4794, 0.9914, 0.4708, 0.9914, 0.4076, 0.9914, 0.4205, 0.9899, 0.5623, 0.9899, 0.5653, 0.9899, 0.5346, 0.9899, 0.4163, 0.9899, 0.61, 0.9987, 0.5876, 0.9987, 0.5779, 0.9987, 0.5331, 0.9987, 0.544, 0.9987, 0.5526, 0.9987, 0.5715, 0.9987, 0.583, 0.9987, 0.5821, 0.9987, 0.5703, 0.9987, 0.5524, 0.9987, 0.5568, 0.9987, 0.5876, 0.9987, 0.604, 0.9987, 0.5988, 0.9987, 0.6166, 0.9987, 0.6243, 0.9987, 0.4597, 0.9929, 0.5108, 0.9929, 0.5557, 0.9929, 0.4625, 0.9929, 0.5654, 0.9963, 0.542, 0.9963, 0.443, 0.9963, 0.4625, 0.9963, 0.5557, 0.9963, 0.4329, 0.9987, 0.443, 0.9987, 0.542, 0.9987, 0.5654, 0.9987, 0.5616, 0.9987, 0.4725, 0.9987, 0.6081, 0.9899, 0.5877, 0.9899, 0.5642, 0.9899, 0.5876, 0.9899, 0.61, 0.9899, 0.5089, 0.9945, 0.5099, 0.9945, 0.256, 0.9945, 0.5094, 0.9945, 0.5146, 0.9945, 0.3356, 0.9945, 0.4959, 0.986, 0.5147, 0.986, 0.5181, 0.986, 0.5932, 0.9929, 0.604, 0.9929, 0.5876, 0.9929, 0.5845, 0.9929, 0.5272, 0.9884, 0.3356, 0.9884, 0.3291, 0.9884, 0.3356, 0.9884, 0.4439, 0.986, 0.4959, 0.986, 0.3629, 0.986, 0.4967, 0.9945, 0.4439, 0.9945, 0.3629, 0.9945, 0.4198, 0.9945, 0.4967, 0.9884, 0.4198, 0.9884, 0.3356, 0.9884, 0.4198, 0.9903, 0.3629, 0.9903, 0.4959, 0.9903, 0.5181, 0.9903, 0.3356, 0.9884, 0.3291, 0.9884, 0.4967, 0.9884, 0.3356, 0.9884, 0.5272, 0.9884, 0.5094, 0.9884, 0.3356, 0.9945, 0.5146, 0.9945, 0.5038, 0.9945, 0.3291, 0.9945, 0.3291, 0.9945, 0.5038, 0.9945, 0.4967, 0.9945, 0.3356, 0.9868, 0.4198, 0.9868, 0.5181, 0.9868, 0.5272, 0.9868])
me_cube_004.materials.append(mat_material_002)
me_cube_004.update()

# ---- objects
ob_wall_large_blocks_1000 = bpy.data.objects.new('wall-large-blocks-1000', me_cube_001)
ob_wall_large_blocks_1000_001 = bpy.data.objects.new('wall-large-blocks-1000.001', me_cube_002)
ob_wall_large_blocks_1000_002 = bpy.data.objects.new('wall-large-blocks-1000.002', me_cube_001)
ob_wall_large_blocks_1000_003 = bpy.data.objects.new('wall-large-blocks-1000.003', me_cube_002)
ob_wall_large_blocks_1000_004 = bpy.data.objects.new('wall-large-blocks-1000.004', me_cube_002)
ob_wall_large_blocks_1000b_001 = bpy.data.objects.new('wall-large-blocks-1000b.001', me_cube_001)
ob_wall_large_blocks_1000b = bpy.data.objects.new('wall-large-blocks-1000b', me_cube_002)
ob_wall_large_blocks_1000_008 = bpy.data.objects.new('wall-large-blocks-1000.008', me_cube_001)
ob_wall_large_blocks_1000_009 = bpy.data.objects.new('wall-large-blocks-1000.009', me_cube_002)
ob_wall_large_blocks_1000_010 = bpy.data.objects.new('wall-large-blocks-1000.010', me_cube_002)
ob_ground_large_blocks_a = bpy.data.objects.new('ground-large-blocks-a', me_plane)
ob_ground_large_blocks_b_013 = bpy.data.objects.new('ground-large-blocks-b.013', me_plane_001)
ob_ground_large_blocks_a_001 = bpy.data.objects.new('ground-large-blocks-a.001', me_plane)
ob_ground_large_blocks_b_001 = bpy.data.objects.new('ground-large-blocks-b.001', me_plane_001)
ob_ground_large_blocks_a_002 = bpy.data.objects.new('ground-large-blocks-a.002', me_plane)
ob_ground_large_blocks_b_002 = bpy.data.objects.new('ground-large-blocks-b.002', me_plane_001)
ob_ground_large_blocks_a_003 = bpy.data.objects.new('ground-large-blocks-a.003', me_plane)
ob_ground_large_blocks_b_003 = bpy.data.objects.new('ground-large-blocks-b.003', me_plane_001)
ob_ground_large_blocks_a_004 = bpy.data.objects.new('ground-large-blocks-a.004', me_plane)
ob_ground_large_blocks_b_004 = bpy.data.objects.new('ground-large-blocks-b.004', me_plane_001)
ob_ground_large_blocks_a_005 = bpy.data.objects.new('ground-large-blocks-a.005', me_plane)
ob_ground_large_blocks_b_005 = bpy.data.objects.new('ground-large-blocks-b.005', me_plane_001)
ob_ground_large_blocks_a_006 = bpy.data.objects.new('ground-large-blocks-a.006', me_plane)
ob_ground_large_blocks_b_006 = bpy.data.objects.new('ground-large-blocks-b.006', me_plane_001)
ob_ground_large_blocks_a_007 = bpy.data.objects.new('ground-large-blocks-a.007', me_plane)
ob_ground_large_blocks_b_007 = bpy.data.objects.new('ground-large-blocks-b.007', me_plane_001)
ob_ground_large_blocks_a_008 = bpy.data.objects.new('ground-large-blocks-a.008', me_plane)
ob_ground_large_blocks_b_008 = bpy.data.objects.new('ground-large-blocks-b.008', me_plane_001)
ob_ground_large_blocks_a_009 = bpy.data.objects.new('ground-large-blocks-a.009', me_plane)
ob_ground_large_blocks_b_009 = bpy.data.objects.new('ground-large-blocks-b.009', me_plane_001)
ob_ground_large_blocks_a_010 = bpy.data.objects.new('ground-large-blocks-a.010', me_plane)
ob_ground_large_blocks_b_010 = bpy.data.objects.new('ground-large-blocks-b.010', me_plane_001)
ob_ground_large_blocks_a_011 = bpy.data.objects.new('ground-large-blocks-a.011', me_plane)
ob_ground_large_blocks_b_011 = bpy.data.objects.new('ground-large-blocks-b.011', me_plane_001)
ob_ground_large_blocks_b_012 = bpy.data.objects.new('ground-large-blocks-b.012', me_plane_001)
ob_ground_large_blocks_a_012 = bpy.data.objects.new('ground-large-blocks-a.012', me_plane)
ob_ground_large_blocks_b = bpy.data.objects.new('ground-large-blocks-b', me_plane_001)
ob_ground_large_blocks_a_013 = bpy.data.objects.new('ground-large-blocks-a.013', me_plane)
ob_ground_large_blocks_a_014 = bpy.data.objects.new('ground-large-blocks-a.014', me_plane)
ob_ground_large_blocks_a_015 = bpy.data.objects.new('ground-large-blocks-a.015', me_plane)
ob_ground_large_blocks_b_014 = bpy.data.objects.new('ground-large-blocks-b.014', me_plane_001)
ob_ground_large_blocks_a_016 = bpy.data.objects.new('ground-large-blocks-a.016', me_plane)
ob_ground_large_blocks_c = bpy.data.objects.new('ground-large-blocks-c', me_plane_001)
ob_ground_large_blocks_b_016 = bpy.data.objects.new('ground-large-blocks-b.016', me_plane_001)
ob_wall_large_blocks_1000_011 = bpy.data.objects.new('wall-large-blocks-1000.011', me_cube_001)
ob_wall_large_blocks_1000_012 = bpy.data.objects.new('wall-large-blocks-1000.012', me_cube_002)
ob_wall_large_blocks_1000_013 = bpy.data.objects.new('wall-large-blocks-1000.013', me_cube_006)
ob_wall_large_blocks_1000_007 = bpy.data.objects.new('wall-large-blocks-1000.007', me_cube_006)
ob_ground_large_blocks_b_017 = bpy.data.objects.new('ground-large-blocks-b.017', me_plane_001)
ob_ground_large_blocks_a_017 = bpy.data.objects.new('ground-large-blocks-a.017', me_plane)
ob_ground_large_blocks_b_018 = bpy.data.objects.new('ground-large-blocks-b.018', me_plane_001)
ob_ground_large_blocks_a_018 = bpy.data.objects.new('ground-large-blocks-a.018', me_plane)
ob_ground_large_blocks_a_019 = bpy.data.objects.new('ground-large-blocks-a.019', me_plane)
ob_ground_large_blocks_b_019 = bpy.data.objects.new('ground-large-blocks-b.019', me_plane_001)
ob_ground_large_blocks_a_020 = bpy.data.objects.new('ground-large-blocks-a.020', me_plane)
ob_wall_large_blocks_1000_014 = bpy.data.objects.new('wall-large-blocks-1000.014', me_cube_001)
ob_wall_large_blocks_1000_015 = bpy.data.objects.new('wall-large-blocks-1000.015', me_cube_002)
ob_wall_large_blocks_1000_016 = bpy.data.objects.new('wall-large-blocks-1000.016', me_cube_001)
ob_crate = bpy.data.objects.new('Crate', me_cube)
ob_cylinder_003 = bpy.data.objects.new('Cylinder.003', me_cylinder_003)
ob_wall_large_blocks_1000a_x = bpy.data.objects.new('wall-large-blocks-1000a-x', me_cube_003)
ob_rock_1 = bpy.data.objects.new('rock-1', me_cube_004)

# ---- transforms, parenting, visibility, modifiers, constraints
ob_wall_large_blocks_1000.location = (0.0, 2.0, 0.0)
ob_wall_large_blocks_1000.lock_rotations_4d = False
ob_wall_large_blocks_1000.empty_display_type = 'ARROWS'
ob_wall_large_blocks_1000.lineart.crease_threshold = 0.0
ob_wall_large_blocks_1000_001.location = (0.0, 4.0, 0.0)
ob_wall_large_blocks_1000_001.lock_rotations_4d = False
ob_wall_large_blocks_1000_001.empty_display_type = 'ARROWS'
ob_wall_large_blocks_1000_001.lineart.crease_threshold = 0.0
ob_wall_large_blocks_1000_002.location = (0.0, 6.0, 0.0)
ob_wall_large_blocks_1000_002.lock_rotations_4d = False
ob_wall_large_blocks_1000_002.empty_display_type = 'ARROWS'
ob_wall_large_blocks_1000_002.lineart.crease_threshold = 0.0
ob_wall_large_blocks_1000_003.location = (0.0, 8.0, 0.0)
ob_wall_large_blocks_1000_003.lock_rotations_4d = False
ob_wall_large_blocks_1000_003.empty_display_type = 'ARROWS'
ob_wall_large_blocks_1000_003.lineart.crease_threshold = 0.0
ob_wall_large_blocks_1000_004.location = (0.0, 0.0, 0.0)
ob_wall_large_blocks_1000_004.lock_rotations_4d = False
ob_wall_large_blocks_1000_004.empty_display_type = 'ARROWS'
ob_wall_large_blocks_1000_004.lineart.crease_threshold = 0.0
ob_wall_large_blocks_1000b_001.location = (0.0, 0.0, 0.0)
ob_wall_large_blocks_1000b_001.lock_rotations_4d = False
ob_wall_large_blocks_1000b_001.empty_display_type = 'ARROWS'
ob_wall_large_blocks_1000b_001.lineart.crease_threshold = 0.0
ob_wall_large_blocks_1000b.location = (0.0, 0.0, 0.0)
ob_wall_large_blocks_1000b.lock_rotations_4d = False
ob_wall_large_blocks_1000b.empty_display_type = 'ARROWS'
ob_wall_large_blocks_1000b.lineart.crease_threshold = 0.0
ob_wall_large_blocks_1000_008.location = (2.0, 10.0, 0.0)
ob_wall_large_blocks_1000_008.rotation_euler = (0.0, -0.0, -1.571)
ob_wall_large_blocks_1000_008.lock_rotations_4d = False
ob_wall_large_blocks_1000_008.empty_display_type = 'ARROWS'
ob_wall_large_blocks_1000_008.lineart.crease_threshold = 0.0
ob_wall_large_blocks_1000_009.location = (4.0, 10.0, 0.0)
ob_wall_large_blocks_1000_009.rotation_euler = (0.0, -0.0, -1.571)
ob_wall_large_blocks_1000_009.lock_rotations_4d = False
ob_wall_large_blocks_1000_009.empty_display_type = 'ARROWS'
ob_wall_large_blocks_1000_009.lineart.crease_threshold = 0.0
ob_wall_large_blocks_1000_010.location = (8.0, 10.0, 0.0)
ob_wall_large_blocks_1000_010.rotation_euler = (0.0, -0.0, -1.571)
ob_wall_large_blocks_1000_010.lock_rotations_4d = False
ob_wall_large_blocks_1000_010.empty_display_type = 'ARROWS'
ob_wall_large_blocks_1000_010.lineart.crease_threshold = 0.0
ob_ground_large_blocks_a.location = (2.0, 0.0, 0.0)
ob_ground_large_blocks_b_013.location = (2.0, -2.0, 0.0)
ob_ground_large_blocks_a_001.location = (4.0, -2.0, 0.0)
ob_ground_large_blocks_b_001.location = (4.0, 8.0, 0.0)
ob_ground_large_blocks_a_002.location = (2.0, 4.0, 0.0)
ob_ground_large_blocks_b_002.location = (2.0, 2.0, 0.0)
ob_ground_large_blocks_a_003.location = (4.0, 2.0, 0.0)
ob_ground_large_blocks_b_003.location = (4.0, 0.0, 0.0)
ob_ground_large_blocks_a_004.location = (2.0, 8.0, 0.0)
ob_ground_large_blocks_b_004.location = (2.0, 6.0, 0.0)
ob_ground_large_blocks_a_005.location = (4.0, 6.0, 0.0)
ob_ground_large_blocks_b_005.location = (4.0, 4.0, 0.0)
ob_ground_large_blocks_a_006.location = (6.0, 0.0, 0.0)
ob_ground_large_blocks_b_006.location = (6.0, -2.0, 0.0)
ob_ground_large_blocks_a_007.location = (8.0, -2.0, 0.0)
ob_ground_large_blocks_b_007.location = (8.0, 8.0, 0.0)
ob_ground_large_blocks_a_008.location = (6.0, 4.0, 0.0)
ob_ground_large_blocks_b_008.location = (6.0, 2.0, 0.0)
ob_ground_large_blocks_a_009.location = (8.0, 2.0, 0.0)
ob_ground_large_blocks_b_009.location = (8.0, 0.0, 0.0)
ob_ground_large_blocks_a_010.location = (6.0, 8.0, 0.0)
ob_ground_large_blocks_b_010.location = (6.0, 6.0, 0.0)
ob_ground_large_blocks_a_011.location = (8.0, 6.0, 0.0)
ob_ground_large_blocks_b_011.location = (8.0, 4.0, 0.0)
ob_ground_large_blocks_b_012.location = (-6.0, -2.0, 0.0)
ob_ground_large_blocks_a_012.location = (-4.0, -2.0, 0.0)
ob_ground_large_blocks_b.location = (0.0, 0.0, 0.0)
ob_ground_large_blocks_a_013.location = (0.0, 0.0, 0.0)
ob_ground_large_blocks_a_014.location = (-6.0, 0.0, 0.0)
ob_ground_large_blocks_a_015.location = (-6.0, 4.0, 0.0)
ob_ground_large_blocks_b_014.location = (-6.0, 2.0, 0.0)
ob_ground_large_blocks_a_016.location = (-4.0, 2.0, 0.0)
ob_ground_large_blocks_c.location = (0.0, 0.0, 0.0)
ob_ground_large_blocks_b_016.location = (-4.0, 4.0, 0.0)
ob_wall_large_blocks_1000_011.location = (-8.0, 0.0, 0.0)
ob_wall_large_blocks_1000_011.rotation_euler = (0.0, -0.0, -1.571)
ob_wall_large_blocks_1000_011.lock_rotations_4d = False
ob_wall_large_blocks_1000_011.empty_display_type = 'ARROWS'
ob_wall_large_blocks_1000_011.lineart.crease_threshold = 0.0
ob_wall_large_blocks_1000_012.location = (-10.0, 0.0, 0.0)
ob_wall_large_blocks_1000_012.rotation_euler = (0.0, -0.0, -1.571)
ob_wall_large_blocks_1000_012.lock_rotations_4d = False
ob_wall_large_blocks_1000_012.empty_display_type = 'ARROWS'
ob_wall_large_blocks_1000_012.lineart.crease_threshold = 0.0
ob_wall_large_blocks_1000_013.location = (-8.0, 0.0, 0.0)
ob_wall_large_blocks_1000_013.lock_rotations_4d = False
ob_wall_large_blocks_1000_013.empty_display_type = 'ARROWS'
ob_wall_large_blocks_1000_013.lineart.crease_threshold = 0.0
ob_wall_large_blocks_1000_007.location = (0.0, 0.0, 0.0)
ob_wall_large_blocks_1000_007.lock_rotations_4d = False
ob_wall_large_blocks_1000_007.empty_display_type = 'ARROWS'
ob_wall_large_blocks_1000_007.lineart.crease_threshold = 0.0
ob_ground_large_blocks_b_017.location = (0.0, -4.0, 0.0)
ob_ground_large_blocks_a_017.location = (2.0, -4.0, 0.0)
ob_ground_large_blocks_b_018.location = (4.0, -4.0, 0.0)
ob_ground_large_blocks_a_018.location = (6.0, -4.0, 0.0)
ob_ground_large_blocks_a_019.location = (-6.0, -4.0, 0.0)
ob_ground_large_blocks_b_019.location = (-4.0, -4.0, 0.0)
ob_ground_large_blocks_a_020.location = (-2.0, -4.0, 0.0)
ob_wall_large_blocks_1000_014.location = (-6.0, -4.0, -4.0)
ob_wall_large_blocks_1000_014.rotation_euler = (0.0, -0.0, -1.571)
ob_wall_large_blocks_1000_014.lock_rotations_4d = False
ob_wall_large_blocks_1000_014.empty_display_type = 'ARROWS'
ob_wall_large_blocks_1000_014.lineart.crease_threshold = 0.0
ob_wall_large_blocks_1000_015.location = (-4.0, -4.0, -4.0)
ob_wall_large_blocks_1000_015.rotation_euler = (0.0, -0.0, -1.571)
ob_wall_large_blocks_1000_015.lock_rotations_4d = False
ob_wall_large_blocks_1000_015.empty_display_type = 'ARROWS'
ob_wall_large_blocks_1000_015.lineart.crease_threshold = 0.0
ob_wall_large_blocks_1000_016.location = (6.0, 10.0, 0.0)
ob_wall_large_blocks_1000_016.rotation_euler = (0.0, -0.0, -1.571)
ob_wall_large_blocks_1000_016.lock_rotations_4d = False
ob_wall_large_blocks_1000_016.empty_display_type = 'ARROWS'
ob_wall_large_blocks_1000_016.lineart.crease_threshold = 0.0
ob_crate.location = (0.0, 0.0, 0.0)
ob_cylinder_003.location = (0.0, 0.0, 0.0)
ob_wall_large_blocks_1000a_x.location = (0.0, 0.0, 0.0)
ob_wall_large_blocks_1000a_x.lock_rotations_4d = False
ob_wall_large_blocks_1000a_x.empty_display_type = 'ARROWS'
ob_wall_large_blocks_1000a_x.lineart.crease_threshold = 0.0
ob_rock_1.location = (0.0, 0.0, 0.0)

# ---- collection membership
col_collection.objects.link(ob_wall_large_blocks_1000)
col_collection.objects.link(ob_wall_large_blocks_1000_001)
col_collection.objects.link(ob_wall_large_blocks_1000_002)
col_collection.objects.link(ob_wall_large_blocks_1000_003)
col_collection.objects.link(ob_wall_large_blocks_1000_004)
col_collection.objects.link(ob_wall_large_blocks_1000b_001)
col_collection.objects.link(ob_wall_large_blocks_1000b)
col_collection.objects.link(ob_wall_large_blocks_1000_008)
col_collection.objects.link(ob_wall_large_blocks_1000_009)
col_collection.objects.link(ob_wall_large_blocks_1000_010)
col_collection.objects.link(ob_ground_large_blocks_a)
col_collection.objects.link(ob_ground_large_blocks_b_013)
col_collection.objects.link(ob_ground_large_blocks_a_001)
col_collection.objects.link(ob_ground_large_blocks_b_001)
col_collection.objects.link(ob_ground_large_blocks_a_002)
col_collection.objects.link(ob_ground_large_blocks_b_002)
col_collection.objects.link(ob_ground_large_blocks_a_003)
col_collection.objects.link(ob_ground_large_blocks_b_003)
col_collection.objects.link(ob_ground_large_blocks_a_004)
col_collection.objects.link(ob_ground_large_blocks_b_004)
col_collection.objects.link(ob_ground_large_blocks_a_005)
col_collection.objects.link(ob_ground_large_blocks_b_005)
col_collection.objects.link(ob_ground_large_blocks_a_006)
col_collection.objects.link(ob_ground_large_blocks_b_006)
col_collection.objects.link(ob_ground_large_blocks_a_007)
col_collection.objects.link(ob_ground_large_blocks_b_007)
col_collection.objects.link(ob_ground_large_blocks_a_008)
col_collection.objects.link(ob_ground_large_blocks_b_008)
col_collection.objects.link(ob_ground_large_blocks_a_009)
col_collection.objects.link(ob_ground_large_blocks_b_009)
col_collection.objects.link(ob_ground_large_blocks_a_010)
col_collection.objects.link(ob_ground_large_blocks_b_010)
col_collection.objects.link(ob_ground_large_blocks_a_011)
col_collection.objects.link(ob_ground_large_blocks_b_011)
col_collection.objects.link(ob_ground_large_blocks_b_012)
col_collection.objects.link(ob_ground_large_blocks_a_012)
col_collection.objects.link(ob_ground_large_blocks_b)
col_collection.objects.link(ob_ground_large_blocks_a_013)
col_collection.objects.link(ob_ground_large_blocks_a_014)
col_collection.objects.link(ob_ground_large_blocks_a_015)
col_collection.objects.link(ob_ground_large_blocks_b_014)
col_collection.objects.link(ob_ground_large_blocks_a_016)
col_collection.objects.link(ob_ground_large_blocks_c)
col_collection.objects.link(ob_ground_large_blocks_b_016)
col_collection.objects.link(ob_wall_large_blocks_1000_011)
col_collection.objects.link(ob_wall_large_blocks_1000_012)
col_collection.objects.link(ob_wall_large_blocks_1000_013)
col_collection.objects.link(ob_wall_large_blocks_1000_007)
col_collection.objects.link(ob_ground_large_blocks_b_017)
col_collection.objects.link(ob_ground_large_blocks_a_017)
col_collection.objects.link(ob_ground_large_blocks_b_018)
col_collection.objects.link(ob_ground_large_blocks_a_018)
col_collection.objects.link(ob_ground_large_blocks_a_019)
col_collection.objects.link(ob_ground_large_blocks_b_019)
col_collection.objects.link(ob_ground_large_blocks_a_020)
col_collection.objects.link(ob_wall_large_blocks_1000_014)
col_collection.objects.link(ob_wall_large_blocks_1000_015)
col_collection.objects.link(ob_wall_large_blocks_1000_016)
col_collection.objects.link(ob_crate)
col_collection.objects.link(ob_cylinder_003)
col_collection.objects.link(ob_wall_large_blocks_1000a_x)
col_collection.objects.link(ob_rock_1)

# ---- scene / render settings (as saved in the file)
scene.frame_start = 1; scene.frame_end = 250; scene.frame_set(1)
scene.render.engine = 'BLENDER_EEVEE_NEXT'
scene.cycles.sampling_pattern = 'TABULATED_SOBOL'
bpy.context.view_layer.update()

# ---- added for rendering (the .blend has no active camera and no usable light): camera, sun
cam_auto = bpy.data.cameras.new('AutoCamera')
cam_auto.lens = 50.0
cam_auto.sensor_width = 36.0
cam_auto.clip_end = 1000.0
ob_auto_camera = bpy.data.objects.new('AutoCamera', cam_auto)
scene.collection.objects.link(ob_auto_camera)
ob_auto_camera.location = (22.7695, -26.5233, 19.0156)
ob_auto_camera.rotation_euler = (1.09748, -7.21219e-08, 0.694738)
scene.camera = ob_auto_camera
light_auto_sun = bpy.data.lights.new('AutoSun', 'SUN')
light_auto_sun.energy = 3.0
light_auto_sun.angle = 0.0523599
ob_auto_sun = bpy.data.objects.new('AutoSun', light_auto_sun)
scene.collection.objects.link(ob_auto_sun)
ob_auto_sun.rotation_euler = (0.872665, 0.174533, 0.523599)
bpy.context.view_layer.update()
